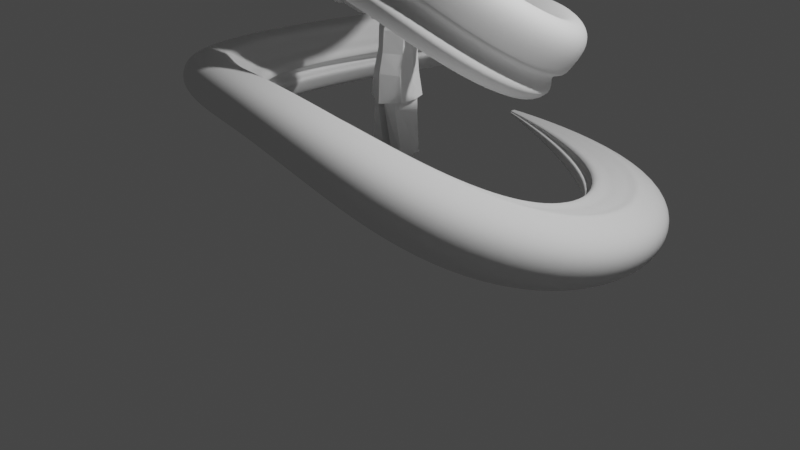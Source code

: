 # Source: personagem2.blend  (saved by Blender 3.3.6; exported with 4.5.12 LTS)
import bpy
from mathutils import Matrix  # noqa: F401  (used for matrix-valued properties, if any)

bpy.ops.wm.read_factory_settings(use_empty=True)
scene = bpy.context.scene
scene.name = 'Scene'

# ---- collections
col_collection = bpy.data.collections.new('Collection'); scene.collection.children.link(col_collection)

# ---- materials (node trees are filled in below, after node groups)
mat_material = bpy.data.materials.new('Material')
mat_material.alpha_threshold = 0.0
mat_material.use_transparent_shadow = False
mat_material.roughness = 0.5
mat_material.line_color = (0.0, 0.0, 0.0, 1.0)

# ---- material node trees
mat_material.use_nodes = True; mat_material.node_tree.nodes.clear()
_N = mat_material.node_tree.nodes; _L = mat_material.node_tree.links
n0 = _N.new('ShaderNodeOutputMaterial'); n0.name = 'Material Output'; n0.location = (300, 300)
n1 = _N.new('ShaderNodeBsdfPrincipled'); n1.name = 'Principled BSDF'; n1.location = (10, 300)
n1.distribution = 'GGX'
n1.subsurface_method = 'RANDOM_WALK_SKIN'
n1.inputs[3].default_value = 1.45
n1.inputs[27].default_value = (0.0, 0.0, 0.0, 1.0)
n1.inputs[28].default_value = 1.0
_L.new(n1.outputs[0], n0.inputs[0])
n0.is_active_output = True

# ---- world
world_world = bpy.data.worlds.new('World'); scene.world = world_world
world_world.use_nodes = True; world_world.node_tree.nodes.clear()
_N = world_world.node_tree.nodes; _L = world_world.node_tree.links
n0 = _N.new('ShaderNodeOutputWorld'); n0.name = 'World Output'; n0.location = (300, 300)
n1 = _N.new('ShaderNodeBackground'); n1.name = 'Background'; n1.location = (10, 300)
n1.inputs[0].default_value = (0.05088, 0.05088, 0.05088, 1.0)
_L.new(n1.outputs[0], n0.inputs[0])
n0.is_active_output = True
world_world.color = (0.05088, 0.05088, 0.05088)
world_world.use_sun_shadow = False
world_world.sun_shadow_jitter_overblur = 0.0

# ---- cameras
cam_camera = bpy.data.cameras.new('Camera')
cam_camera.clip_end = 100.0
cam_camera.ortho_scale = 7.314

# ---- lights
light_light = bpy.data.lights.new('Light', 'POINT')
light_light.transmission_factor = 0.0
light_light.energy = 1000.0
light_light.shadow_soft_size = 0.1
light_light.shadow_maximum_resolution = 0.006
light_light.use_absolute_resolution = True

# ---- meshes
me_cube = bpy.data.meshes.new('Cube')
me_cube.from_pydata([(0.9307, 0.5827, 0.9949), (0.9573, 0.3815, -0.9573), (0.8285, -0.4288, 0.9797), (0.8551, -0.715, -0.9782), (0.9047, 0.3427, -0.02138), (0.8026, -0.5045, -0.04355), (1.106, 0.4733, -2.066), (1.004, -0.7748, -2.213), (0.0, 0.957, -0.9795), (-0.01026, -0.8996, 1.008), (0.0, -1.186, -0.9631), (-0.01026, 1.158, 0.9855), (-0.005131, 0.9182, -0.04102), (-0.005131, -0.9753, -0.02585), (0.0, 1.047, -2.271), (0.0, -1.248, -2.38), (1.018, 0.1293, 0.9838), (1.044, -0.1144, -0.9713), (0.9917, -0.02855, -0.036), (1.193, -0.0984, -2.143), (0.5488, 0.2573, 1.968), (0.4622, 0.4253, 2.037), (0.0, 0.05858, 1.925), (0.0, 0.6111, 2.012), (0.6108, 0.3181, 2.017), (-0.001672, 1.158, 1.853), (0.7412, 0.7448, 1.885), (0.9213, -0.0802, 1.831), (-0.001672, -0.5461, 1.813), (1.1, 0.3575, 1.852), (0.0, 0.673, 2.025), (0.5881, 0.2153, 1.983), (0.4949, 0.4638, 2.051), (0.0, -0.006668, 1.943), (0.6655, 0.3196, 2.03)], [], [(18, 16, 2, 5), (12, 11, 0, 4), (8, 12, 4, 1), (17, 18, 5, 3), (34, 32, 21, 24), (17, 3, 7, 19), (8, 1, 6, 14), (3, 10, 15, 7), (3, 5, 13, 10), (5, 2, 9, 13), (32, 30, 23, 21), (33, 31, 20, 22), (1, 17, 19, 6), (31, 34, 24, 20), (1, 4, 18, 17), (4, 0, 16, 18), (2, 16, 29, 27), (9, 2, 27, 28), (0, 11, 25, 26), (16, 0, 26, 29), (27, 29, 34, 31), (28, 27, 31, 33), (26, 25, 30, 32), (29, 26, 32, 34)])
_uv = me_cube.uv_layers.new(name='UVMap')
_uv.uv.foreach_set('vector', [0.4984, 0.625, 0.625, 0.625, 0.625, 0.75, 0.4984, 0.75, 0.4984, 0.375, 0.625, 0.375, 0.625, 0.5, 0.4984, 0.5, 0.375, 0.375, 0.4984, 0.375, 0.4984, 0.5, 0.375, 0.5, 0.375, 0.625, 0.4984, 0.625, 0.4984, 0.75, 0.375, 0.75, 0.625, 0.625, 0.625, 0.5, 0.625, 0.5, 0.625, 0.625, 0.375, 0.625, 0.375, 0.75, 0.375, 0.75, 0.375, 0.625, 0.375, 0.375, 0.375, 0.5, 0.375, 0.5, 0.375, 0.375, 0.375, 0.75, 0.375, 0.875, 0.375, 0.875, 0.375, 0.75, 0.375, 0.75, 0.4984, 0.75, 0.4984, 0.875, 0.375, 0.875, 0.4984, 0.75, 0.625, 0.75, 0.625, 0.875, 0.4984, 0.875, 0.625, 0.5, 0.625, 0.375, 0.625, 0.375, 0.625, 0.5, 0.625, 0.875, 0.625, 0.75, 0.625, 0.75, 0.625, 0.875, 0.375, 0.5, 0.375, 0.625, 0.375, 0.625, 0.375, 0.5, 0.625, 0.75, 0.625, 0.625, 0.625, 0.625, 0.625, 0.75, 0.375, 0.5, 0.4984, 0.5, 0.4984, 0.625, 0.375, 0.625, 0.4984, 0.5, 0.625, 0.5, 0.625, 0.625, 0.4984, 0.625, 0.625, 0.75, 0.625, 0.625, 0.625, 0.625, 0.625, 0.75, 0.625, 0.875, 0.625, 0.75, 0.625, 0.75, 0.625, 0.875, 0.625, 0.5, 0.625, 0.375, 0.625, 0.375, 0.625, 0.5, 0.625, 0.625, 0.625, 0.5, 0.625, 0.5, 0.625, 0.625, 0.625, 0.75, 0.625, 0.625, 0.625, 0.625, 0.625, 0.75, 0.625, 0.875, 0.625, 0.75, 0.625, 0.75, 0.625, 0.875, 0.625, 0.5, 0.625, 0.375, 0.625, 0.375, 0.625, 0.5, 0.625, 0.625, 0.625, 0.5, 0.625, 0.5, 0.625, 0.625])
me_cube.materials.append(mat_material)
me_cube.use_mirror_vertex_groups = False
me_cube.update()
me_cylinder = bpy.data.meshes.new('Cylinder')
me_cylinder.from_pydata([(0.07787, 1.156, -4.344), (-0.1348, 1.369, 1.138), (1.112, 0.3978, -4.455), (0.965, 0.2113, 1.068), (0.7238, -1.381, -4.49), (-0.00894, -1.719, 0.9768), (-0.5807, -1.3, -4.73), (-0.7746, -2.152, 0.6846), (-0.9927, 0.3654, -4.669), (-1.253, 0.4072, 1.0), (0.07787, 1.156, -4.344), (1.112, 0.3978, -4.455), (0.7238, -1.381, -4.49), (-0.5807, -1.3, -4.73), (-0.9927, 0.3654, -4.669), (0.07787, 1.156, -4.344), (1.112, 0.3978, -4.455), (0.7238, -1.381, -4.49), (-0.5807, -1.3, -4.73), (-0.9927, 0.3654, -4.669), (0.07327, 0.5494, -4.434), (0.6275, 0.1427, -4.494), (0.4196, -0.811, -4.512), (-0.2799, -0.7675, -4.641), (-0.5008, 0.1253, -4.608), (0.228, 1.291, -9.948), (0.842, 0.8403, -10.01), (0.6117, -0.2163, -10.03), (-0.1632, -0.1681, -10.18), (-0.4079, 0.821, -10.14), (-0.5462, -1.222, -4.648), (-0.9289, 0.3207, -4.591), (1.034, 0.3532, -4.392), (0.6677, -1.295, -4.425), (0.07049, 1.052, -4.29), (0.1019, 1.507, -11.3), (1.725, 0.9145, -11.22), (1.495, -0.1015, -11.24), (-0.3594, -0.1142, -11.45), (-0.6042, 0.9223, -11.51), (-0.2273, -2.446, -10.87), (0.4969, -2.406, -10.91), (-0.4742, -2.518, -11.51), (0.5645, -2.557, -11.5), (-0.3977, -0.9155, -11.47), (-0.4359, -1.717, -11.49), (-0.3705, -1.636, -10.5), (-0.2669, -0.9018, -10.34), (0.5735, -0.9461, -10.33), (0.5352, -1.676, -10.62), (0.8763, -1.727, -11.55), (1.186, -0.9142, -11.39), (-0.4982, -0.1572, -10.84), (1.276, -0.2139, -10.56), (1.494, 0.9824, -10.56), (0.1286, 1.631, -10.63), (-0.7314, 0.946, -10.84), (-0.6434, -2.605, -11.09), (0.6662, -2.66, -11.28), (1.097, -1.003, -10.8), (0.9274, -1.773, -11.05), (-0.5671, -0.8914, -10.93), (-0.6363, -1.66, -11.03)], [], [(0, 1, 3, 2), (2, 3, 5, 4), (4, 5, 7, 6), (6, 7, 9, 8), (8, 9, 1, 0), (2, 4, 12, 11), (8, 0, 10, 14), (0, 2, 11, 10), (4, 6, 13, 12), (6, 8, 14, 13), (11, 12, 17, 16), (14, 10, 15, 19), (12, 13, 18, 17), (10, 11, 16, 15), (13, 14, 19, 18), (30, 31, 24, 23), (32, 33, 22, 21), (31, 34, 20, 24), (33, 30, 23, 22), (34, 32, 21, 20), (21, 22, 27, 26), (24, 20, 25, 29), (22, 23, 28, 27), (20, 21, 26, 25), (23, 24, 29, 28), (15, 16, 32, 34), (17, 18, 30, 33), (19, 15, 34, 31), (16, 17, 33, 32), (18, 19, 31, 30), (62, 45, 42, 57), (55, 54, 36, 35), (52, 56, 39, 38), (54, 53, 37, 36), (56, 55, 35, 39), (58, 57, 42, 43), (60, 49, 41, 58), (49, 46, 40, 41), (45, 50, 43, 42), (38, 37, 51, 44), (44, 51, 50, 45), (27, 28, 47, 48), (48, 47, 46, 49), (53, 27, 48, 59), (59, 48, 49, 60), (52, 38, 44, 61), (61, 44, 45, 62), (47, 61, 62, 46), (28, 52, 61, 47), (51, 59, 60, 50), (37, 53, 59, 51), (50, 60, 58, 43), (41, 40, 57, 58), (29, 25, 55, 56), (26, 27, 53, 54), (28, 29, 56, 52), (25, 26, 54, 55), (46, 62, 57, 40), (3, 1, 5)])
_k = {(37, 38): 0.29457, (27, 53): 0.29457, (42, 43): 0.29457, (41, 58): 0.29457, (37, 53): 0.29457, (43, 58): 0.29457}
me_cylinder.attributes.new('crease_edge', 'FLOAT', 'EDGE').data.foreach_set('value', [_k.get((min(e.vertices), max(e.vertices)), 0.0) for e in me_cylinder.edges])
_uv = me_cylinder.uv_layers.new(name='UVMap')
_uv.uv.foreach_set('vector', [1.0, 0.0, 1.0, 1.0, 0.8, 1.0, 0.8, 0.0, 0.8, 0.0, 0.8, 1.0, 0.6, 1.0, 0.6, 0.0, 0.6, 0.0, 0.6, 1.0, 0.4, 1.0, 0.4, 0.0, 0.4, 0.0, 0.4, 1.0, 0.2, 1.0, 0.2, 0.0, 0.2, 0.0, 0.2, 1.0, 2.98e-08, 1.0, 2.98e-08, 0.0, 0.8, 0.0, 0.6, 0.0, 0.6, 0.0, 0.8, 0.0, 0.2, 0.0, 2.98e-08, 0.0, 2.98e-08, 0.0, 0.2, 0.0, 1.0, 0.0, 0.8, 0.0, 0.8, 0.0, 1.0, 0.0, 0.6, 0.0, 0.4, 0.0, 0.4, 0.0, 0.6, 0.0, 0.4, 0.0, 0.2, 0.0, 0.2, 0.0, 0.4, 0.0, 0.8, 0.0, 0.6, 0.0, 0.6, 0.0, 0.8, 0.0, 0.2, 0.0, 2.98e-08, 0.0, 2.98e-08, 0.0, 0.2, 0.0, 0.6, 0.0, 0.4, 0.0, 0.4, 0.0, 0.6, 0.0, 1.0, 0.0, 0.8, 0.0, 0.8, 0.0, 1.0, 0.0, 0.4, 0.0, 0.2, 0.0, 0.2, 0.0, 0.4, 0.0, 0.4, 0.0, 0.2, 0.0, 0.2, 0.0, 0.4, 0.0, 0.8, 0.0, 0.6, 0.0, 0.6, 0.0, 0.8, 0.0, 0.2, 0.0, 2.98e-08, 0.0, 2.98e-08, 0.0, 0.2, 0.0, 0.6, 0.0, 0.4, 0.0, 0.4, 0.0, 0.6, 0.0, 1.0, 0.0, 0.8, 0.0, 0.8, 0.0, 1.0, 0.0, 0.8, 0.0, 0.6, 0.0, 0.6, 0.0, 0.8, 0.0, 0.2, 0.0, 2.98e-08, 0.0, 2.98e-08, 0.0, 0.2, 0.0, 0.6, 0.0, 0.4, 0.0, 0.4, 0.0, 0.6, 0.0, 1.0, 0.0, 0.8, 0.0, 0.8, 0.0, 1.0, 0.0, 0.4, 0.0, 0.2, 0.0, 0.2, 0.0, 0.4, 0.0, 1.0, 0.0, 0.8, 0.0, 0.8, 0.0, 1.0, 0.0, 0.6, 0.0, 0.4, 0.0, 0.4, 0.0, 0.6, 0.0, 0.2, 0.0, 2.98e-08, 0.0, 2.98e-08, 0.0, 0.2, 0.0, 0.8, 0.0, 0.6, 0.0, 0.6, 0.0, 0.8, 0.0, 0.4, 0.0, 0.2, 0.0, 0.2, 0.0, 0.4, 0.0, 0.4, 0.0, 0.4, 0.0, 0.4, 0.0, 0.4, 0.0, 1.0, 0.0, 0.8, 0.0, 0.8, 0.0, 1.0, 0.0, 0.4, 0.0, 0.2, 0.0, 0.2, 0.0, 0.4, 0.0, 0.8, 0.0, 0.6, 0.0, 0.6, 0.0, 0.8, 0.0, 0.2, 0.0, 2.98e-08, 0.0, 2.98e-08, 0.0, 0.2, 0.0, 0.6, 0.0, 0.4, 0.0, 0.4, 0.0, 0.6, 0.0, 0.6, 0.0, 0.6, 0.0, 0.6, 0.0, 0.6, 0.0, 0.6, 0.0, 0.4, 0.0, 0.4, 0.0, 0.6, 0.0, 0.0, 0.0, 0.0, 0.0, 0.0, 0.0, 0.0, 0.0, 0.0, 0.0, 0.0, 0.0, 0.0, 0.0, 0.0, 0.0, 0.0, 0.0, 0.0, 0.0, 0.0, 0.0, 0.0, 0.0, 0.6, 0.0, 0.4, 0.0, 0.4, 0.0, 0.6, 0.0, 0.6, 0.0, 0.4, 0.0, 0.4, 0.0, 0.6, 0.0, 0.6, 0.0, 0.6, 0.0, 0.6, 0.0, 0.6, 0.0, 0.6, 0.0, 0.6, 0.0, 0.6, 0.0, 0.6, 0.0, 0.4, 0.0, 0.4, 0.0, 0.4, 0.0, 0.4, 0.0, 0.4, 0.0, 0.4, 0.0, 0.4, 0.0, 0.4, 0.0, 0.4, 0.0, 0.4, 0.0, 0.4, 0.0, 0.4, 0.0, 0.4, 0.0, 0.4, 0.0, 0.4, 0.0, 0.4, 0.0, 0.6, 0.0, 0.6, 0.0, 0.6, 0.0, 0.6, 0.0, 0.6, 0.0, 0.6, 0.0, 0.6, 0.0, 0.6, 0.0, 0.6, 0.0, 0.6, 0.0, 0.6, 0.0, 0.6, 0.0, 0.6, 0.0, 0.4, 0.0, 0.4, 0.0, 0.6, 0.0, 0.2, 0.0, 2.98e-08, 0.0, 2.98e-08, 0.0, 0.2, 0.0, 0.8, 0.0, 0.6, 0.0, 0.6, 0.0, 0.8, 0.0, 0.4, 0.0, 0.2, 0.0, 0.2, 0.0, 0.4, 0.0, 1.0, 0.0, 0.8, 0.0, 0.8, 0.0, 1.0, 0.0, 0.4, 0.0, 0.4, 0.0, 0.4, 0.0, 0.4, 0.0, 0.8, 1.0, 1.0, 1.0, 0.6, 1.0])
me_cylinder.update()
me_cylinder_001 = bpy.data.meshes.new('Cylinder.001')
me_cylinder_001.from_pydata([(-0.01764, 1.0, -0.3836), (0.0, 1.0, 1.0), (0.8866, 0.309, -0.3533), (0.9511, 0.309, 1.0), (0.5701, -0.809, -0.3836), (0.5878, -0.809, 1.0), (-0.4905, -0.809, -0.4415), (-0.5878, -0.809, 1.0), (-0.8537, 0.309, -0.4415), (-1.154, 0.309, 0.9537), (-0.01764, 1.0, -0.3836), (0.8866, 0.309, -0.3533), (0.5701, -0.809, -0.3836), (-0.4905, -0.809, -0.4415), (-0.8537, 0.309, -0.4415), (0.03791, 0.7101, -0.413), (0.68, 0.2194, -0.3916), (0.4553, -0.5745, -0.413), (-0.2978, -0.5745, -0.4542), (-0.5558, 0.2194, -0.4542), (0.7895, 0.1981, -4.965), (0.8586, -0.1238, -5.071), (0.7465, -0.2603, -5.067), (0.5706, -0.1973, -5.083), (0.6344, 0.2133, -5.016), (0.7476, -0.6036, -2.509), (0.9837, 0.2306, -2.486), (0.3091, 0.7461, -2.509), (-0.3147, 0.2306, -2.552), (-0.0437, -0.6036, -2.552), (-0.6721, -0.25, -0.4415), (-0.8709, -0.25, 0.9768), (-0.6721, -0.25, -0.4415), (-0.4268, -0.1775, -0.4542), (0.528, 0.04738, -5.056), (-0.1792, -0.1865, -2.552), (0.4864, 0.6701, -0.3816), (0.5278, 0.6701, 0.9867), (0.4864, 0.6701, -0.3816), (0.4093, 0.4816, -0.4155), (0.8709, 0.05502, -5.032), (0.6969, 0.505, -2.51)], [], [(36, 37, 3, 2), (2, 3, 5, 4), (4, 5, 7, 6), (30, 31, 9, 8), (8, 9, 1, 0), (2, 4, 12, 11), (8, 0, 10, 14), (36, 2, 11, 38), (4, 6, 13, 12), (30, 8, 14, 32), (38, 11, 16, 39), (32, 14, 19, 33), (11, 12, 17, 16), (14, 10, 15, 19), (12, 13, 18, 17), (26, 25, 22, 21), (28, 27, 20, 24), (25, 29, 23, 22), (41, 26, 21, 40), (35, 28, 24, 34), (33, 19, 28, 35), (39, 16, 26, 41), (17, 18, 29, 25), (19, 15, 27, 28), (16, 17, 25, 26), (21, 22, 23, 34, 24, 20, 40), (18, 33, 35, 29), (29, 35, 34, 23), (13, 32, 33, 18), (6, 30, 32, 13), (6, 7, 31, 30), (15, 39, 41, 27), (27, 41, 40, 20), (10, 38, 39, 15), (0, 36, 38, 10), (0, 1, 37, 36)])
_uv = me_cylinder_001.uv_layers.new(name='UVMap')
_uv.uv.foreach_set('vector', [0.8988, 0.0, 0.8988, 1.0, 0.8, 1.0, 0.8, 0.0, 0.8, 0.0, 0.8, 1.0, 0.6, 1.0, 0.6, 0.0, 0.6, 0.0, 0.6, 1.0, 0.4, 1.0, 0.4, 0.0, 0.3, 0.0, 0.3, 1.0, 0.2, 1.0, 0.2, 0.0, 0.2, 0.0, 0.2, 1.0, 2.98e-08, 1.0, 2.98e-08, 0.0, 0.8, 0.0, 0.6, 0.0, 0.6, 0.0, 0.8, 0.0, 0.2, 0.0, 2.98e-08, 0.0, 2.98e-08, 0.0, 0.2, 0.0, 0.8988, 0.0, 0.8, 0.0, 0.8, 0.0, 0.8988, 0.0, 0.6, 0.0, 0.4, 0.0, 0.4, 0.0, 0.6, 0.0, 0.3, 0.0, 0.2, 0.0, 0.2, 0.0, 0.3, 0.0, 0.8988, 0.0, 0.8, 0.0, 0.8, 0.0, 0.8988, 0.0, 0.3, 0.0, 0.2, 0.0, 0.2, 0.0, 0.3, 0.0, 0.8, 0.0, 0.6, 0.0, 0.6, 0.0, 0.8, 0.0, 0.2, 0.0, 2.98e-08, 0.0, 2.98e-08, 0.0, 0.2, 0.0, 0.6, 0.0, 0.4, 0.0, 0.4, 0.0, 0.6, 0.0, 0.8, 0.0, 0.6, 0.0, 0.6, 0.0, 0.8, 0.0, 0.2, 0.0, 2.98e-08, 0.0, 2.98e-08, 0.0, 0.2, 0.0, 0.6, 0.0, 0.4, 0.0, 0.4, 0.0, 0.6, 0.0, 0.8988, 0.0, 0.8, 0.0, 0.8, 0.0, 0.8988, 0.0, 0.3, 0.0, 0.2, 0.0, 0.2, 0.0, 0.3, 0.0, 0.3, 0.0, 0.2, 0.0, 0.2, 0.0, 0.3, 0.0, 0.8988, 0.0, 0.8, 0.0, 0.8, 0.0, 0.8988, 0.0, 0.6, 0.0, 0.4, 0.0, 0.4, 0.0, 0.6, 0.0, 0.2, 0.0, 2.98e-08, 0.0, 2.98e-08, 0.0, 0.2, 0.0, 0.8, 0.0, 0.6, 0.0, 0.6, 0.0, 0.8, 0.0, 0.8, 0.0, 0.6, 0.0, 0.4, 0.0, 0.3, 0.0, 0.2, 0.0, 2.98e-08, 0.0, 0.4049, 0.0, 0.4, 0.0, 0.3, 0.0, 0.3, 0.0, 0.4, 0.0, 0.4, 0.0, 0.3, 0.0, 0.3, 0.0, 0.4, 0.0, 0.4, 0.0, 0.3, 0.0, 0.3, 0.0, 0.4, 0.0, 0.4, 0.0, 0.3, 0.0, 0.3, 0.0, 0.4, 0.0, 0.4, 0.0, 0.4, 1.0, 0.3, 1.0, 0.3, 0.0, 1.0, 0.0, 0.8988, 0.0, 0.8988, 0.0, 1.0, 0.0, 1.0, 0.0, 0.8988, 0.0, 0.8988, 0.0, 1.0, 0.0, 1.0, 0.0, 0.8988, 0.0, 0.8988, 0.0, 1.0, 0.0, 1.0, 0.0, 0.8988, 0.0, 0.8988, 0.0, 1.0, 0.0, 1.0, 0.0, 1.0, 1.0, 0.8988, 1.0, 0.8988, 0.0])
me_cylinder_001.update()
me_cylinder_002 = bpy.data.meshes.new('Cylinder.002')
me_cylinder_002.from_pydata([(0.6361, 0.2534, -5.113), (0.9086, 0.08817, -5.102), (0.7723, -0.2748, -5.151), (0.5419, -0.2141, -5.162), (0.4724, 0.07702, -5.122), (0.8164, 0.2387, -6.222), (1.06, 0.073, -6.215), (0.9303, -0.3265, -6.274), (0.7194, -0.261, -6.284), (0.6505, 0.07853, -6.234), (0.9559, 0.1436, -7.109), (1.105, 0.04868, -7.103), (1.042, -0.1328, -7.106), (0.9032, -0.09751, -7.114), (0.8535, 0.04692, -7.113), (0.5036, 0.05473, -5.553), (0.5739, -0.3549, -5.671), (0.8132, -0.4454, -5.668), (0.9679, 0.05356, -5.512), (0.7049, 0.2696, -5.51), (0.7251, -0.5291, -6.185), (0.8372, -0.5551, -6.178), (0.7862, -0.6174, -5.912), (0.662, -0.5856, -5.919), (0.812, -0.3095, -6.593), (0.9027, -0.3355, -6.588), (0.8071, -0.4296, -6.59), (0.8624, -0.442, -6.587), (0.8872, -0.1187, -5.118), (1.03, -0.1282, -6.231), (1.095, -0.04657, -7.104), (0.9223, -0.2075, -5.562), (0.8065, 0.2102, -5.107), (0.9635, 0.186, -6.217), (1.046, 0.1107, -7.105), (0.8684, 0.207, -5.504)], [], [(16, 15, 9, 8), (31, 17, 7, 29), (15, 19, 5, 9), (16, 8, 20, 23), (35, 18, 6, 33), (8, 9, 14, 13), (29, 7, 12, 30), (9, 5, 10, 14), (7, 8, 13, 12), (33, 6, 11, 34), (32, 1, 18, 35), (2, 3, 16, 17), (4, 0, 19, 15), (28, 2, 17, 31), (3, 4, 15, 16), (22, 23, 20, 21), (17, 16, 23, 22), (21, 20, 26, 27), (7, 17, 22, 21), (24, 25, 27, 26), (7, 21, 27, 25), (8, 7, 25, 24), (20, 8, 24, 26), (11, 30, 12, 13, 14, 10, 34), (1, 28, 31, 18), (6, 29, 30, 11), (18, 31, 29, 6), (0, 32, 35, 19), (5, 33, 34, 10), (19, 35, 33, 5)])
_uv = me_cylinder_002.uv_layers.new(name='UVMap')
_uv.uv.foreach_set('vector', [0.4, 0.0, 0.2, 0.0, 0.2, 0.0, 0.4, 0.0, 0.7, 0.0, 0.6, 0.0, 0.6, 0.0, 0.7, 0.0, 0.2, 0.0, 2.98e-08, 0.0, 2.98e-08, 0.0, 0.2, 0.0, 0.4, 0.0, 0.4, 0.0, 0.4, 0.0, 0.4, 0.0, 0.9, 0.0, 0.8, 0.0, 0.8, 0.0, 0.9, 0.0, 0.4, 0.0, 0.2, 0.0, 0.2, 0.0, 0.4, 0.0, 0.7, 0.0, 0.6, 0.0, 0.6, 0.0, 0.7, 0.0, 0.2, 0.0, 2.98e-08, 0.0, 2.98e-08, 0.0, 0.2, 0.0, 0.6, 0.0, 0.4, 0.0, 0.4, 0.0, 0.6, 0.0, 0.9, 0.0, 0.8, 0.0, 0.8, 0.0, 0.9, 0.0, 0.9, 0.0, 0.8, 0.0, 0.8, 0.0, 0.9, 0.0, 0.6, 0.0, 0.4, 0.0, 0.4, 0.0, 0.6, 0.0, 0.2, 0.0, 2.98e-08, 0.0, 2.98e-08, 0.0, 0.2, 0.0, 0.7, 0.0, 0.6, 0.0, 0.6, 0.0, 0.7, 0.0, 0.4, 0.0, 0.2, 0.0, 0.2, 0.0, 0.4, 0.0, 0.6, 0.0, 0.4, 0.0, 0.4, 0.0, 0.6, 0.0, 0.6, 0.0, 0.4, 0.0, 0.4, 0.0, 0.6, 0.0, 0.6, 0.0, 0.4, 0.0, 0.4, 0.0, 0.6, 0.0, 0.6, 0.0, 0.6, 0.0, 0.6, 0.0, 0.6, 0.0, 0.4, 0.0, 0.6, 0.0, 0.6, 0.0, 0.4, 0.0, 0.6, 0.0, 0.6, 0.0, 0.6, 0.0, 0.6, 0.0, 0.4, 0.0, 0.6, 0.0, 0.6, 0.0, 0.4, 0.0, 0.4, 0.0, 0.4, 0.0, 0.4, 0.0, 0.4, 0.0, 0.8, 0.0, 0.7, 0.0, 0.6, 0.0, 0.4, 0.0, 0.2, 0.0, 2.98e-08, 0.0, 0.4, 0.0, 0.8, 0.0, 0.7, 0.0, 0.7, 0.0, 0.8, 0.0, 0.8, 0.0, 0.7, 0.0, 0.7, 0.0, 0.8, 0.0, 0.8, 0.0, 0.7, 0.0, 0.7, 0.0, 0.8, 0.0, 1.0, 0.0, 0.9, 0.0, 0.9, 0.0, 1.0, 0.0, 1.0, 0.0, 0.9, 0.0, 0.9, 0.0, 1.0, 0.0, 1.0, 0.0, 0.9, 0.0, 0.9, 0.0, 1.0, 0.0])
me_cylinder_002.update()
me_cube_001 = bpy.data.meshes.new('Cube.001')
me_cube_001.from_pydata([(0.2136, -0.07655, -0.9318), (0.2961, -0.5653, 1.425), (0.4152, -0.8244, -0.8939), (0.8415, -0.8178, 0.7942), (0.7138, 0.5956, -0.55), (0.8923, 0.8507, 1.059), (0.2316, -1.135, -0.1912), (0.3534, -0.9965, 0.7705), (0.8008, 0.8275, 0.0421), (0.6833, -0.9532, -0.1418), (0.2677, 0.6559, -0.6192), (0.2842, 0.0213, 1.523), (0.6494, -0.5136, 1.337), (0.6722, 0.64, 1.435), (0.3139, 0.6797, 1.522), (0.3177, 1.043, 0.03952), (0.6243, -0.09163, -0.7561), (0.9043, -0.01537, 0.9774), (0.7781, -0.1924, -0.06529), (0.1944, -0.8968, -0.9717), (0.3985, 1.049, 1.068), (0.658, 0.01867, 1.403), (0.0, 0.6532, -0.6731), (0.0, 1.117, 1.048), (0.0, -0.9197, -0.9802), (0.0, -1.056, 0.7674), (0.0, -1.182, -0.2029), (0.0, 1.1, 0.0213), (0.0, 0.6861, 1.529), (0.0, -0.5866, 1.43), (0.0, 0.02398, 1.552), (0.0, -0.08572, -0.9682), (0.776, 0.7503, -0.1745), (0.5595, -0.9798, -0.4254), (0.3008, 0.9332, -0.2022), (0.2172, -1.148, -0.4672), (0.7423, -0.2127, -0.3339), (0.0, 0.9678, -0.2487), (0.0, -1.192, -0.4902), (0.3503, 1.082, 0.3513), (0.8411, 0.8579, 0.3471), (0.748, -0.7795, 0.2078), (0.277, -0.9457, 0.1693), (0.8309, -0.1084, 0.2465), (0.0, -1.018, 0.163), (0.0, 1.156, 0.348)], [], [(22, 10, 0, 31), (39, 20, 5, 40), (43, 17, 3, 41), (0, 16, 2, 19), (17, 5, 13, 21), (36, 18, 9, 33), (34, 15, 8, 32), (31, 0, 19, 24), (33, 9, 6, 35), (45, 23, 20, 39), (7, 3, 12, 1), (21, 11, 1, 12), (13, 14, 11, 21), (41, 3, 7, 42), (32, 8, 18, 36), (3, 17, 21, 12), (10, 4, 16, 0), (40, 5, 17, 43), (25, 7, 1, 29), (14, 28, 30, 11), (20, 23, 28, 14), (11, 30, 29, 1), (37, 27, 15, 34), (35, 6, 26, 38), (42, 7, 25, 44), (5, 20, 14, 13), (19, 35, 38, 24), (22, 37, 34, 10), (4, 32, 36, 16), (2, 33, 35, 19), (10, 34, 32, 4), (16, 36, 33, 2), (6, 42, 44, 26), (8, 40, 43, 18), (9, 41, 42, 6), (27, 45, 39, 15), (18, 43, 41, 9), (15, 39, 40, 8)])
_uv = me_cube_001.uv_layers.new(name='UVMap')
_uv.uv.foreach_set('vector', [0.25, 0.5, 0.3125, 0.5, 0.3125, 0.625, 0.25, 0.625, 0.5113, 0.4375, 0.625, 0.4375, 0.625, 0.5, 0.5113, 0.5, 0.5113, 0.625, 0.625, 0.625, 0.625, 0.75, 0.5113, 0.75, 0.3125, 0.625, 0.375, 0.625, 0.375, 0.75, 0.3125, 0.75, 0.625, 0.625, 0.625, 0.5, 0.625, 0.5, 0.625, 0.625, 0.4362, 0.625, 0.458, 0.625, 0.458, 0.75, 0.4362, 0.75, 0.4362, 0.4375, 0.458, 0.4375, 0.458, 0.5, 0.4362, 0.5, 0.25, 0.625, 0.3125, 0.625, 0.3125, 0.75, 0.25, 0.75, 0.4362, 0.75, 0.458, 0.75, 0.458, 0.8125, 0.4362, 0.8125, 0.5113, 0.375, 0.625, 0.375, 0.625, 0.4375, 0.5113, 0.4375, 0.625, 0.8125, 0.625, 0.75, 0.625, 0.75, 0.625, 0.8125, 0.625, 0.625, 0.6875, 0.625, 0.6875, 0.75, 0.625, 0.75, 0.625, 0.5, 0.6875, 0.5, 0.6875, 0.625, 0.625, 0.625, 0.5113, 0.75, 0.625, 0.75, 0.625, 0.8125, 0.5113, 0.8125, 0.4362, 0.5, 0.458, 0.5, 0.458, 0.625, 0.4362, 0.625, 0.625, 0.75, 0.625, 0.625, 0.625, 0.625, 0.625, 0.75, 0.3125, 0.5, 0.375, 0.5, 0.375, 0.625, 0.3125, 0.625, 0.5113, 0.5, 0.625, 0.5, 0.625, 0.625, 0.5113, 0.625, 0.625, 0.875, 0.625, 0.8125, 0.625, 0.8125, 0.625, 0.875, 0.6875, 0.5, 0.75, 0.5, 0.75, 0.625, 0.6875, 0.625, 0.625, 0.4375, 0.625, 0.375, 0.625, 0.375, 0.625, 0.4375, 0.6875, 0.625, 0.75, 0.625, 0.75, 0.75, 0.6875, 0.75, 0.4362, 0.375, 0.458, 0.375, 0.458, 0.4375, 0.4362, 0.4375, 0.4362, 0.8125, 0.458, 0.8125, 0.458, 0.875, 0.4362, 0.875, 0.5113, 0.8125, 0.625, 0.8125, 0.625, 0.875, 0.5113, 0.875, 0.625, 0.5, 0.625, 0.4375, 0.625, 0.4375, 0.625, 0.5, 0.375, 0.8125, 0.4362, 0.8125, 0.4362, 0.875, 0.375, 0.875, 0.375, 0.375, 0.4362, 0.375, 0.4362, 0.4375, 0.375, 0.4375, 0.375, 0.5, 0.4362, 0.5, 0.4362, 0.625, 0.375, 0.625, 0.375, 0.75, 0.4362, 0.75, 0.4362, 0.8125, 0.375, 0.8125, 0.375, 0.4375, 0.4362, 0.4375, 0.4362, 0.5, 0.375, 0.5, 0.375, 0.625, 0.4362, 0.625, 0.4362, 0.75, 0.375, 0.75, 0.458, 0.8125, 0.5113, 0.8125, 0.5113, 0.875, 0.458, 0.875, 0.458, 0.5, 0.5113, 0.5, 0.5113, 0.625, 0.458, 0.625, 0.458, 0.75, 0.5113, 0.75, 0.5113, 0.8125, 0.458, 0.8125, 0.458, 0.375, 0.5113, 0.375, 0.5113, 0.4375, 0.458, 0.4375, 0.458, 0.625, 0.5113, 0.625, 0.5113, 0.75, 0.458, 0.75, 0.458, 0.4375, 0.5113, 0.4375, 0.5113, 0.5, 0.458, 0.5])
me_cube_001.update()
me_cylinder_003 = bpy.data.meshes.new('Cylinder.003')
me_cylinder_003.from_pydata([(-0.01195, 1.459, -1.241), (0.01195, 0.4368, 2.148), (0.9658, 0.3331, -1.255), (1.018, -0.99, 1.875), (0.5923, -2.595, -2.388), (0.607, -2.914, 1.401), (-0.6162, -2.595, -2.388), (-0.6528, -2.914, 1.431), (-0.9897, 0.3331, -1.255), (-1.064, -0.99, 1.904)], [], [(0, 1, 3, 2), (2, 3, 5, 4), (4, 5, 7, 6), (6, 7, 9, 8), (8, 9, 1, 0)])
_uv = me_cylinder_003.uv_layers.new(name='UVMap')
_uv.uv.foreach_set('vector', [1.0, 0.0, 1.0, 1.0, 0.8, 1.0, 0.8, 0.0, 0.8, 0.0, 0.8, 1.0, 0.6, 1.0, 0.6, 0.0, 0.6, 0.0, 0.6, 1.0, 0.4, 1.0, 0.4, 0.0, 0.4, 0.0, 0.4, 1.0, 0.2, 1.0, 0.2, 0.0, 0.2, 0.0, 0.2, 1.0, 2.98e-08, 1.0, 2.98e-08, 0.0])
me_cylinder_003.update()
me_cube_002 = bpy.data.meshes.new('Cube.002')
me_cube_002.from_pydata([(0.2982, -0.5258, 1.397), (0.7015, 0.5953, -0.5097), (0.8738, 0.8416, 1.044), (0.7855, 0.8192, 0.06212), (0.2707, 0.6535, -0.5764), (0.2867, 0.04065, 1.492), (0.6393, -0.4759, 1.313), (0.6613, 0.6381, 1.407), (0.3153, 0.6765, 1.491), (0.319, 1.028, 0.05963), (0.397, 1.033, 1.053), (0.6476, 0.03811, 1.376), (0.0, 0.6508, -0.6285), (0.0, 1.099, 1.034), (0.0, 1.082, 0.04204), (0.0, 0.6827, 1.498), (0.0, -0.5464, 1.402), (0.0, 0.04324, 1.52), (0.7616, 0.7446, -0.147), (0.3027, 0.9212, -0.1738), (0.0, 0.9547, -0.2187), (0.3504, 1.065, 0.3607), (0.8244, 0.8486, 0.3567), (0.0, 1.136, 0.3575), (-0.2982, -0.5258, 1.397), (-0.7015, 0.5953, -0.5097), (-0.8738, 0.8416, 1.044), (-0.7855, 0.8192, 0.06212), (-0.2707, 0.6535, -0.5764), (-0.2867, 0.04065, 1.492), (-0.6393, -0.4759, 1.313), (-0.6613, 0.6381, 1.407), (-0.3153, 0.6765, 1.491), (-0.319, 1.028, 0.05963), (-0.397, 1.033, 1.053), (-0.6476, 0.03811, 1.376), (-0.7616, 0.7446, -0.147), (-0.3027, 0.9212, -0.1738), (-0.3504, 1.065, 0.3607), (-0.8244, 0.8486, 0.3567)], [], [(21, 10, 2, 22), (19, 9, 3, 18), (23, 13, 10, 21), (11, 5, 0, 6), (7, 8, 5, 11), (8, 15, 17, 5), (10, 13, 15, 8), (5, 17, 16, 0), (20, 14, 9, 19), (2, 10, 8, 7), (12, 20, 19, 4), (4, 19, 18, 1), (14, 23, 21, 9), (9, 21, 22, 3), (38, 39, 26, 34), (37, 36, 27, 33), (23, 38, 34, 13), (35, 30, 24, 29), (31, 35, 29, 32), (32, 29, 17, 15), (34, 32, 15, 13), (29, 24, 16, 17), (20, 37, 33, 14), (26, 31, 32, 34), (12, 28, 37, 20), (28, 25, 36, 37), (14, 33, 38, 23), (33, 27, 39, 38)])
_uv = me_cube_002.uv_layers.new(name='UVMap')
_uv.uv.foreach_set('vector', [0.5113, 0.4375, 0.625, 0.4375, 0.625, 0.5, 0.5113, 0.5, 0.4362, 0.4375, 0.458, 0.4375, 0.458, 0.5, 0.4362, 0.5, 0.5113, 0.375, 0.625, 0.375, 0.625, 0.4375, 0.5113, 0.4375, 0.625, 0.625, 0.6875, 0.625, 0.6875, 0.75, 0.625, 0.75, 0.625, 0.5, 0.6875, 0.5, 0.6875, 0.625, 0.625, 0.625, 0.6875, 0.5, 0.75, 0.5, 0.75, 0.625, 0.6875, 0.625, 0.625, 0.4375, 0.625, 0.375, 0.625, 0.375, 0.625, 0.4375, 0.6875, 0.625, 0.75, 0.625, 0.75, 0.75, 0.6875, 0.75, 0.4362, 0.375, 0.458, 0.375, 0.458, 0.4375, 0.4362, 0.4375, 0.625, 0.5, 0.625, 0.4375, 0.625, 0.4375, 0.625, 0.5, 0.375, 0.375, 0.4362, 0.375, 0.4362, 0.4375, 0.375, 0.4375, 0.375, 0.4375, 0.4362, 0.4375, 0.4362, 0.5, 0.375, 0.5, 0.458, 0.375, 0.5113, 0.375, 0.5113, 0.4375, 0.458, 0.4375, 0.458, 0.4375, 0.5113, 0.4375, 0.5113, 0.5, 0.458, 0.5, 0.5113, 0.4375, 0.5113, 0.5, 0.625, 0.5, 0.625, 0.4375, 0.4362, 0.4375, 0.4362, 0.5, 0.458, 0.5, 0.458, 0.4375, 0.5113, 0.375, 0.5113, 0.4375, 0.625, 0.4375, 0.625, 0.375, 0.625, 0.625, 0.625, 0.75, 0.6875, 0.75, 0.6875, 0.625, 0.625, 0.5, 0.625, 0.625, 0.6875, 0.625, 0.6875, 0.5, 0.6875, 0.5, 0.6875, 0.625, 0.75, 0.625, 0.75, 0.5, 0.625, 0.4375, 0.625, 0.4375, 0.625, 0.375, 0.625, 0.375, 0.6875, 0.625, 0.6875, 0.75, 0.75, 0.75, 0.75, 0.625, 0.4362, 0.375, 0.4362, 0.4375, 0.458, 0.4375, 0.458, 0.375, 0.625, 0.5, 0.625, 0.5, 0.625, 0.4375, 0.625, 0.4375, 0.375, 0.375, 0.375, 0.4375, 0.4362, 0.4375, 0.4362, 0.375, 0.375, 0.4375, 0.375, 0.5, 0.4362, 0.5, 0.4362, 0.4375, 0.458, 0.375, 0.458, 0.4375, 0.5113, 0.4375, 0.5113, 0.375, 0.458, 0.4375, 0.458, 0.5, 0.5113, 0.5, 0.5113, 0.4375])
me_cube_002.update()
me_sphere = bpy.data.meshes.new('Sphere')
me_sphere.from_pydata([(0.0004425, 0.5559, 0.8305), (0.0002484, 0.8317, 0.5544), (1.813e-05, 0.9808, 0.1929), (-0.0001748, 0.9999, -0.00344), (-0.0004752, 0.9804, -0.201), (0.142, 0.6543, -1.087), (0.03884, 0.1918, 0.9796), (0.0753, 0.3757, 0.9228), (0.1089, 0.5452, 0.8304), (0.1384, 0.6938, 0.706), (0.1625, 0.8157, 0.5543), (0.1805, 0.9063, 0.3811), (0.1914, 0.9621, 0.1928), (0.195, 0.9808, -0.003718), (0.1909, 0.9617, -0.2017), (0.2075, 0.8766, -0.4815), (0.2932, 0.6827, -0.9774), (0.2817, 0.5475, -1.149), (0.2103, 0.4344, -1.165), (0.138, 0.3013, -1.15), (0.04504, 0.1702, -1.053), (0.0755, 0.1808, 0.9796), (0.1472, 0.354, 0.9227), (0.2132, 0.5137, 0.8303), (0.2711, 0.6537, 0.7059), (0.3187, 0.7685, 0.5542), (0.3539, 0.8539, 0.3809), (0.3755, 0.9064, 0.1925), (0.3826, 0.9241, -0.004276), (0.3746, 0.9062, -0.2031), (0.3547, 0.8344, -0.4577), (0.3725, 0.6752, -0.8894), (0.3684, 0.5454, -1.07), (0.3105, 0.4114, -1.149), (0.2123, 0.2832, -1.142), (0.08238, 0.1594, -1.053), (0.1093, 0.1628, 0.9795), (0.2135, 0.3187, 0.9226), (0.3095, 0.4625, 0.8301), (0.3936, 0.5884, 0.7057), (0.4626, 0.6918, 0.5539), (0.5138, 0.7686, 0.3806), (0.5452, 0.8159, 0.1921), (0.5555, 0.8319, -0.004998), (0.5434, 0.8147, -0.2092), (0.509, 0.695, -0.64), (0.4673, 0.5713, -0.9974), (0.4312, 0.4991, -1.048), (0.3827, 0.38, -1.107), (0.2682, 0.2596, -1.112), (0.1146, 0.1437, -1.046), (0.1389, 0.1386, 0.9794), (0.2716, 0.2712, 0.9224), (0.3939, 0.3935, 0.8299), (0.501, 0.5007, 0.7054), (0.5889, 0.5886, 0.5536), (0.6541, 0.654, 0.3803), (0.6941, 0.6942, 0.1917), (0.7071, 0.7079, -0.00565), (0.6915, 0.6928, -0.2124), (0.6509, 0.5074, -0.8606), (0.5852, 0.4372, -1.038), (0.5066, 0.4166, -1.03), (0.4306, 0.3432, -1.037), (0.308, 0.2298, -1.066), (0.141, 0.1228, -1.037), (0.1633, 0.1091, 0.9793), (0.3194, 0.2134, 0.9222), (0.4632, 0.3095, 0.8296), (0.5893, 0.3938, 0.705), (0.6928, 0.4629, 0.5532), (0.7696, 0.5143, 0.3798), (0.8167, 0.546, 0.1912), (0.8321, 0.5568, -0.006068), (0.8144, 0.5465, -0.207), (0.7723, 0.458, -0.5541), (0.7083, 0.3288, -0.9081), (0.5929, 0.3166, -0.9507), (0.468, 0.289, -0.9592), (0.3359, 0.1913, -1.013), (0.162, 0.09572, -1.03), (0.000967, 0.0006162, 0.9987), (0.1814, 0.0754, 0.9792), (0.355, 0.1474, 0.922), (0.515, 0.2137, 0.8292), (0.6553, 0.2719, 0.7044), (0.7705, 0.3197, 0.5523), (0.856, 0.3553, 0.3788), (0.9086, 0.3772, 0.1903), (0.9258, 0.3846, -0.006566), (0.9067, 0.3775, -0.2058), (0.8504, 0.3561, -0.4056), (0.7716, 0.284, -0.6667), (0.6528, 0.2385, -0.8256), (0.5059, 0.2119, -0.8933), (0.3568, 0.14, -0.9692), (0.1779, 0.06253, -1.028), (0.1926, 0.03887, 0.9791), (0.377, 0.07572, 0.9217), (0.5471, 0.1098, 0.8287), (0.6964, 0.1398, 0.7035), (0.8192, 0.1646, 0.551), (0.9105, 0.1831, 0.377), (0.9667, 0.1946, 0.1882), (0.9853, 0.1985, -0.00814), (0.9653, 0.1947, -0.2054), (0.907, 0.1835, -0.3981), (0.8122, 0.1657, -0.5813), (0.6869, 0.141, -0.7441), (0.5403, 0.1102, -0.8653), (0.3744, 0.0727, -0.9521), (0.1884, 0.0248, -1.03), (0.1964, 0.00086, 0.979), (0.3846, 0.001235, 0.9215), (0.5584, 0.00181, 0.828), (0.7113, 0.002664, 0.7022), (0.8375, 0.003835, 0.5486), (0.932, 0.005188, 0.3733), (0.9905, 0.00629, 0.1835), (1.01, 0.006575, -0.01271), (0.9891, 0.005902, -0.208), (0.9293, 0.004754, -0.3963), (0.8335, 0.003707, -0.5718), (0.7065, 0.002832, -0.727), (0.5544, 0.001717, -0.8521), (0.382, -0.002753, -0.9497), (0.1916, -0.01469, -1.033), (0.1928, -0.03715, 0.979), (0.3775, -0.07326, 0.9212), (0.5484, -0.1061, 0.8273), (0.6994, -0.1343, 0.7005), (0.8251, -0.1561, 0.5448), (0.9211, -0.1707, 0.3661), (0.9822, -0.1785, 0.1726), (0.9887, -0.1958, -0.03528), (0.9607, -0.1995, -0.2294), (0.915, -0.175, -0.4009), (0.8218, -0.1572, -0.5695), (0.6962, -0.1348, -0.7206), (0.5459, -0.1066, -0.8451), (0.3747, -0.07855, -0.9495), (0.1873, -0.05425, -1.037), (0.1817, -0.07372, 0.9789), (0.356, -0.1449, 0.921), (0.5174, -0.21, 0.8266), (0.6609, -0.2658, 0.6985), (0.7825, -0.3092, 0.5397), (0.8802, -0.3367, 0.3538), (0.9409, -0.3576, 0.1399), (0.9238, -0.406, -0.1065), (0.8739, -0.4182, -0.2776), (0.8529, -0.3619, -0.4195), (0.7785, -0.3112, -0.5706), (0.6582, -0.2669, -0.7183), (0.5155, -0.2106, -0.8416), (0.3529, -0.1516, -0.9508), (0.1757, -0.09231, -1.04), (0.1637, -0.1074, 0.9789), (0.3207, -0.211, 0.9208), (0.4665, -0.3058, 0.8262), (0.5968, -0.3873, 0.6971), (0.7098, -0.4504, 0.535), (0.8071, -0.4897, 0.3377), (0.8439, -0.5802, 0.03022), (0.8167, -0.5932, -0.1341), (0.7869, -0.5494, -0.2591), (0.7682, -0.5085, -0.4127), (0.7047, -0.4534, -0.5726), (0.5942, -0.3886, -0.7176), (0.4649, -0.3065, -0.8398), (0.3174, -0.219, -0.9528), (0.1573, -0.1273, -1.043), (0.1395, -0.137, 0.9789), (0.2732, -0.269, 0.9208), (0.3975, -0.39, 0.8261), (0.509, -0.4944, 0.6967), (0.607, -0.5761, 0.5337), (0.6903, -0.6353, 0.3265), (0.6485, -0.8688, -0.02285), (0.6812, -0.7746, -0.1269), (0.6957, -0.6436, -0.2177), (0.6674, -0.6162, -0.3868), (0.6018, -0.5792, -0.5728), (0.5066, -0.4958, -0.7169), (0.3961, -0.3907, -0.8386), (0.2696, -0.2781, -0.9545), (0.1326, -0.1579, -1.045), (0.1099, -0.1613, 0.9789), (0.2151, -0.3166, 0.9209), (0.313, -0.4593, 0.8264), (0.4008, -0.583, 0.6977), (0.4774, -0.6819, 0.5368), (0.5427, -0.7507, 0.3437), (0.5576, -0.8458, 0.08273), (0.552, -0.8426, -0.07859), (0.5523, -0.7614, -0.193), (0.5236, -0.7411, -0.387), (0.4736, -0.6841, -0.5704), (0.3988, -0.5842, -0.7157), (0.3117, -0.4599, -0.8378), (0.2114, -0.3263, -0.9555), (0.1028, -0.1828, -1.047), (0.07611, -0.1793, 0.9789), (0.1487, -0.3521, 0.9211), (0.2163, -0.511, 0.827), (0.2769, -0.6494, 0.6995), (0.3288, -0.7617, 0.5421), (0.3705, -0.8436, 0.3585), (0.398, -0.8938, 0.1549), (0.398, -0.9053, -0.03124), (0.3812, -0.8837, -0.203), (0.3617, -0.8409, -0.3921), (0.3265, -0.763, -0.5667), (0.2754, -0.6503, -0.7141), (0.2153, -0.5116, -0.8369), (0.1451, -0.3619, -0.9552), (0.069, -0.2009, -1.047), (0.03944, -0.1905, 0.979), (0.07668, -0.3741, 0.9214), (0.1114, -0.543, 0.8278), (0.1425, -0.6907, 0.7014), (0.169, -0.8114, 0.5468), (0.1895, -0.9007, 0.3695), (0.2025, -0.9556, 0.1772), (0.2067, -0.9743, -0.01937), (0.2014, -0.9558, -0.2106), (0.1882, -0.9014, -0.394), (0.1677, -0.8121, -0.5632), (0.1415, -0.6913, -0.7126), (0.1106, -0.5435, -0.836), (0.07325, -0.3834, -0.9536), (0.03242, -0.2117, -1.045), (0.001294, -0.1943, 0.9791), (0.001754, -0.3816, 0.9217), (0.00239, -0.5541, 0.8285), (0.003222, -0.7051, 0.703), (0.004199, -0.8289, 0.5501), (0.005146, -0.9208, 0.3756), (0.00578, -0.9774, 0.1866), (0.005879, -0.9966, -0.008841), (0.005409, -0.9776, -0.2031), (0.004529, -0.9211, -0.3892), (0.003506, -0.8293, -0.5607), (0.002555, -0.7055, -0.7113), (0.001755, -0.5544, -0.8352), (-0.001358, -0.39, -0.9507), (-0.005496, -0.2146, -1.042), (-0.03686, -0.1906, 0.9792), (-0.07316, -0.3744, 0.922), (-0.1065, -0.5437, 0.8291), (-0.1357, -0.6921, 0.7042), (-0.1596, -0.8139, 0.5521), (-0.1773, -0.9043, 0.3786), (-0.1882, -0.96, 0.1906), (-0.1919, -0.9789, -0.00459), (-0.1883, -0.9601, -0.1995), (-0.1776, -0.9045, -0.3866), (-0.16, -0.8141, -0.5591), (-0.1362, -0.6924, -0.7103), (-0.1071, -0.544, -0.8347), (-0.07588, -0.3815, -0.947), (-0.04333, -0.2097, -1.039), (-0.07355, -0.1795, 0.9793), (-0.1452, -0.3528, 0.9222), (-0.2112, -0.5124, 0.8296), (-0.269, -0.6523, 0.705), (-0.3165, -0.7671, 0.5533), (-0.3517, -0.8525, 0.3801), (-0.3746, -0.9057, 0.1867), (-0.3848, -0.9186, -0.0002622), (-0.3741, -0.9045, -0.1973), (-0.3519, -0.8525, -0.3853), (-0.3168, -0.7673, -0.5582), (-0.2694, -0.6525, -0.7098), (-0.2117, -0.5126, -0.8344), (-0.1475, -0.3585, -0.9429), (-0.07964, -0.1971, -1.035), (-0.1074, -0.1616, 0.9794), (-0.2115, -0.3175, 0.9224), (-0.3075, -0.4612, 0.83), (-0.3917, -0.5872, 0.7055), (-0.4608, -0.6906, 0.5539), (-0.5072, -0.784, 0.338), (-0.54, -0.8456, 0.09652), (-0.5567, -0.8449, -0.0585), (-0.5501, -0.8086, -0.1945), (-0.5123, -0.7675, -0.3846), (-0.461, -0.6907, -0.5577), (-0.3921, -0.5874, -0.7095), (-0.3081, -0.4615, -0.8343), (-0.2135, -0.3218, -0.9388), (-0.1131, -0.1775, -1.03), (-0.137, -0.1374, 0.9795), (-0.2697, -0.27, 0.9226), (-0.392, -0.3923, 0.8302), (-0.4992, -0.4995, 0.7059), (-0.5871, -0.5874, 0.5543), (-0.6442, -0.6844, 0.2959), (-0.6819, -0.751, 0.02366), (-0.702, -0.7402, -0.1055), (-0.6969, -0.6929, -0.2085), (-0.6527, -0.6528, -0.3843), (-0.5874, -0.5875, -0.5575), (-0.4996, -0.4996, -0.7094), (-0.3926, -0.3925, -0.8344), (-0.2714, -0.273, -0.9352), (-0.1423, -0.1516, -1.025), (-0.005648, -0.01815, -1.059), (-0.1613, -0.1078, 0.9796), (-0.3174, -0.2121, 0.9228), (-0.4612, -0.3082, 0.8304), (-0.5873, -0.3924, 0.7061), (-0.6908, -0.4616, 0.5546), (-0.7605, -0.5313, 0.3393), (-0.8055, -0.5828, 0.08896), (-0.8262, -0.5777, -0.065), (-0.8157, -0.5449, -0.1993), (-0.7679, -0.513, -0.3843), (-0.6911, -0.4617, -0.5576), (-0.5879, -0.3926, -0.7097), (-0.462, -0.3085, -0.8348), (-0.319, -0.214, -0.9325), (-0.1664, -0.1205, -1.021), (-0.1794, -0.07415, 0.9796), (-0.3529, -0.146, 0.9229), (-0.5127, -0.2122, 0.8305), (-0.6528, -0.2703, 0.7062), (-0.7678, -0.3179, 0.5547), (-0.8532, -0.3533, 0.3817), (-0.9051, -0.377, 0.1896), (-0.9235, -0.3829, -0.002252), (-0.906, -0.3751, -0.1966), (-0.8535, -0.3534, -0.3847), (-0.7683, -0.3181, -0.5582), (-0.6536, -0.2705, -0.7105), (-0.5138, -0.2126, -0.8357), (-0.3546, -0.1472, -0.931), (-0.1842, -0.08531, -1.017), (-0.1906, -0.03758, 0.9797), (-0.3747, -0.07427, 0.9229), (-0.5444, -0.1081, 0.8306), (-0.6931, -0.1377, 0.7063), (-0.8152, -0.162, 0.5547), (-0.9059, -0.18, 0.3818), (-0.9618, -0.1912, 0.194), (-0.9807, -0.195, -0.001435), (-0.962, -0.1912, -0.1971), (-0.9064, -0.1802, -0.3855), (-0.8161, -0.1622, -0.5595), (-0.6945, -0.138, -0.7121), (-0.5461, -0.1085, -0.8373), (-0.3768, -0.0751, -0.9308), (-0.1953, -0.04746, -1.014), (-0.1944, 0.0004559, 0.9797), (-0.3821, 0.0003485, 0.923), (-0.5552, 0.0002745, 0.8307), (-0.7068, 0.0002215, 0.7063), (-0.8312, 0.0001814, 0.5547), (-0.9237, 0.0001473, 0.3817), (-0.9807, 0.0001134, 0.1938), (-1.0, 7.096e-05, -0.001874), (-0.9812, 7.895e-06, -0.198), (-0.9248, -8.846e-05, -0.3872), (-0.833, -0.0002156, -0.5623), (-0.7091, -0.0003347, -0.7154), (-0.5577, -0.0004122, -0.84), (-0.3848, -0.0005139, -0.9321), (-0.1991, -0.008382, -1.011), (-0.1907, 0.0385, 0.9798), (-0.3748, 0.07498, 0.923), (-0.5445, 0.1086, 0.8307), (-0.6933, 0.1381, 0.7063), (-0.8153, 0.1624, 0.5547), (-0.9061, 0.1804, 0.3816), (-0.962, 0.1914, 0.1935), (-0.9812, 0.1951, -0.002584), (-0.9629, 0.1912, -0.1996), (-0.9081, 0.1799, -0.3908), (-0.8189, 0.1616, -0.5685), (-0.6976, 0.1371, -0.7223), (-0.5486, 0.1075, -0.8445), (-0.3784, 0.07376, -0.9346), (-0.1955, 0.03043, -1.01), (-0.1796, 0.07508, 0.9798), (-0.3531, 0.1468, 0.923), (-0.5129, 0.2128, 0.8307), (-0.6531, 0.2708, 0.7063), (-0.768, 0.3183, 0.5546), (-0.8536, 0.3536, 0.3814), (-0.9063, 0.3754, 0.1931), (-0.9245, 0.3826, -0.003511), (-0.9078, 0.375, -0.2022), (-0.8575, 0.3528, -0.3975), (-0.7778, 0.3101, -0.6011), (-0.6642, 0.2592, -0.7619), (-0.5191, 0.2111, -0.8512), (-0.3579, 0.145, -0.9379), (-0.1847, 0.0675, -1.009), (-0.1616, 0.1088, 0.9798), (-0.3177, 0.2129, 0.923), (-0.4616, 0.3089, 0.8307), (-0.5877, 0.393, 0.7063), (-0.6912, 0.4621, 0.5546), (-0.7682, 0.5133, 0.3813), (-0.8158, 0.5449, 0.1928), (-0.8324, 0.5554, -0.004355), (-0.8179, 0.5444, -0.2048), (-0.778, 0.5037, -0.4317), (-0.7209, 0.4125, -0.7371), (-0.6133, 0.3446, -0.8709), (-0.4725, 0.2988, -0.8785), (-0.3241, 0.2102, -0.9421), (-0.1669, 0.1014, -1.009), (-0.1373, 0.1384, 0.9798), (-0.2702, 0.2709, 0.923), (-0.3925, 0.3931, 0.8307), (-0.4998, 0.5002, 0.7063), (-0.5878, 0.588, 0.5545), (-0.6533, 0.6533, 0.3812), (-0.6939, 0.6935, 0.1927), (-0.7081, 0.7069, -0.004675), (-0.6961, 0.693, -0.2056), (-0.6703, 0.6297, -0.4795), (-0.6307, 0.5072, -0.8327), (-0.547, 0.4209, -0.956), (-0.4216, 0.3652, -0.929), (-0.2781, 0.2668, -0.9475), (-0.143, 0.1309, -1.01), (-0.1077, 0.1626, 0.9798), (-0.2122, 0.3185, 0.923), (-0.3083, 0.4622, 0.8307), (-0.3926, 0.5881, 0.7062), (-0.4618, 0.6915, 0.5545), (-0.5133, 0.7682, 0.3812), (-0.5452, 0.8155, 0.1927), (-0.5564, 0.8313, -0.004374), (-0.547, 0.8149, -0.2042), (-0.5238, 0.7539, -0.4428), (-0.5148, 0.5813, -0.9017), (-0.4512, 0.4846, -1.015), (-0.3593, 0.4058, -1.008), (-0.2231, 0.3073, -0.9685), (-0.1133, 0.1544, -1.013), (-0.07399, 0.1807, 0.9797), (-0.146, 0.3539, 0.923), (-0.2123, 0.5135, 0.8306), (-0.2704, 0.6535, 0.7062), (-0.3181, 0.7683, 0.5545), (-0.3535, 0.8536, 0.3812), (-0.3755, 0.9061, 0.1928), (-0.3832, 0.9237, -0.003844), (-0.3767, 0.9056, -0.2023), (-0.3554, 0.8495, -0.405), (-0.3839, 0.6268, -0.9792), (-0.3209, 0.5057, -1.144), (-0.2563, 0.4286, -1.089), (-0.1498, 0.3265, -1.016), (-0.07805, 0.1697, -1.021), (-0.03736, 0.1918, 0.9797), (-0.07414, 0.3757, 0.9229), (-0.108, 0.5452, 0.8306), (-0.1377, 0.6937, 0.7062), (-0.162, 0.8156, 0.5544), (-0.1802, 0.9062, 0.3812), (-0.1914, 0.9619, 0.1929), (-0.1954, 0.9806, -0.003483), (-0.1921, 0.9614, -0.2012), (-0.1754, 0.8944, -0.4246), (-0.1852, 0.6434, -1.068), (-0.1342, 0.5237, -1.214), (-0.1031, 0.4367, -1.16), (-0.05587, 0.3276, -1.075), (-0.0379, 0.1763, -1.034), (0.0007354, 0.1956, 0.9797), (0.0005682, 0.3831, 0.9229), (0.000341, 0.7073, 0.7061), (0.0001482, 0.924, 0.3812), (0.02396, 0.897, -0.4693), (0.08475, 0.5551, -1.163), (0.07026, 0.4419, -1.174), (0.04541, 0.3155, -1.13), (0.004149, 0.1761, -1.046)], [], [(0, 474, 7, 8), (5, 477, 15, 16), (475, 0, 8, 9), (478, 5, 16, 17), (1, 475, 9, 10), (479, 478, 17, 18), (476, 1, 10, 11), (480, 479, 18, 19), (2, 476, 11, 12), (481, 480, 19, 20), (3, 2, 12, 13), (473, 81, 6), (307, 481, 20), (4, 3, 13, 14), (474, 473, 6, 7), (477, 4, 14, 15), (14, 13, 28, 29), (7, 6, 21, 22), (15, 14, 29, 30), (8, 7, 22, 23), (16, 15, 30, 31), (9, 8, 23, 24), (17, 16, 31, 32), (10, 9, 24, 25), (18, 17, 32, 33), (11, 10, 25, 26), (19, 18, 33, 34), (12, 11, 26, 27), (20, 19, 34, 35), (13, 12, 27, 28), (6, 81, 21), (307, 20, 35), (33, 32, 47, 48), (26, 25, 40, 41), (34, 33, 48, 49), (27, 26, 41, 42), (35, 34, 49, 50), (28, 27, 42, 43), (21, 81, 36), (307, 35, 50), (29, 28, 43, 44), (22, 21, 36, 37), (30, 29, 44, 45), (23, 22, 37, 38), (31, 30, 45, 46), (24, 23, 38, 39), (32, 31, 46, 47), (25, 24, 39, 40), (45, 44, 59, 60), (38, 37, 52, 53), (46, 45, 60, 61), (39, 38, 53, 54), (47, 46, 61, 62), (40, 39, 54, 55), (48, 47, 62, 63), (41, 40, 55, 56), (49, 48, 63, 64), (42, 41, 56, 57), (50, 49, 64, 65), (43, 42, 57, 58), (36, 81, 51), (307, 50, 65), (44, 43, 58, 59), (37, 36, 51, 52), (64, 63, 78, 79), (57, 56, 71, 72), (65, 64, 79, 80), (58, 57, 72, 73), (51, 81, 66), (307, 65, 80), (59, 58, 73, 74), (52, 51, 66, 67), (60, 59, 74, 75), (53, 52, 67, 68), (61, 60, 75, 76), (54, 53, 68, 69), (62, 61, 76, 77), (55, 54, 69, 70), (63, 62, 77, 78), (56, 55, 70, 71), (68, 67, 83, 84), (76, 75, 91, 92), (69, 68, 84, 85), (77, 76, 92, 93), (70, 69, 85, 86), (78, 77, 93, 94), (71, 70, 86, 87), (79, 78, 94, 95), (72, 71, 87, 88), (80, 79, 95, 96), (73, 72, 88, 89), (66, 81, 82), (307, 80, 96), (74, 73, 89, 90), (67, 66, 82, 83), (75, 74, 90, 91), (88, 87, 102, 103), (96, 95, 110, 111), (89, 88, 103, 104), (82, 81, 97), (307, 96, 111), (90, 89, 104, 105), (83, 82, 97, 98), (91, 90, 105, 106), (84, 83, 98, 99), (92, 91, 106, 107), (85, 84, 99, 100), (93, 92, 107, 108), (86, 85, 100, 101), (94, 93, 108, 109), (87, 86, 101, 102), (95, 94, 109, 110), (107, 106, 121, 122), (100, 99, 114, 115), (108, 107, 122, 123), (101, 100, 115, 116), (109, 108, 123, 124), (102, 101, 116, 117), (110, 109, 124, 125), (103, 102, 117, 118), (111, 110, 125, 126), (104, 103, 118, 119), (97, 81, 112), (307, 111, 126), (105, 104, 119, 120), (98, 97, 112, 113), (106, 105, 120, 121), (99, 98, 113, 114), (126, 125, 140, 141), (119, 118, 133, 134), (112, 81, 127), (307, 126, 141), (120, 119, 134, 135), (113, 112, 127, 128), (121, 120, 135, 136), (114, 113, 128, 129), (122, 121, 136, 137), (115, 114, 129, 130), (123, 122, 137, 138), (116, 115, 130, 131), (124, 123, 138, 139), (117, 116, 131, 132), (125, 124, 139, 140), (118, 117, 132, 133), (130, 129, 144, 145), (138, 137, 152, 153), (131, 130, 145, 146), (139, 138, 153, 154), (132, 131, 146, 147), (140, 139, 154, 155), (133, 132, 147, 148), (141, 140, 155, 156), (134, 133, 148, 149), (127, 81, 142), (307, 141, 156), (135, 134, 149, 150), (128, 127, 142, 143), (136, 135, 150, 151), (129, 128, 143, 144), (137, 136, 151, 152), (149, 148, 163, 164), (142, 81, 157), (307, 156, 171), (150, 149, 164, 165), (143, 142, 157, 158), (151, 150, 165, 166), (144, 143, 158, 159), (152, 151, 166, 167), (145, 144, 159, 160), (153, 152, 167, 168), (146, 145, 160, 161), (154, 153, 168, 169), (147, 146, 161, 162), (155, 154, 169, 170), (148, 147, 162, 163), (156, 155, 170, 171), (168, 167, 182, 183), (161, 160, 175, 176), (169, 168, 183, 184), (162, 161, 176, 177), (170, 169, 184, 185), (163, 162, 177, 178), (171, 170, 185, 186), (164, 163, 178, 179), (157, 81, 172), (307, 171, 186), (165, 164, 179, 180), (158, 157, 172, 173), (166, 165, 180, 181), (159, 158, 173, 174), (167, 166, 181, 182), (160, 159, 174, 175), (307, 186, 201), (180, 179, 194, 195), (173, 172, 187, 188), (181, 180, 195, 196), (174, 173, 188, 189), (182, 181, 196, 197), (175, 174, 189, 190), (183, 182, 197, 198), (176, 175, 190, 191), (184, 183, 198, 199), (177, 176, 191, 192), (185, 184, 199, 200), (178, 177, 192, 193), (186, 185, 200, 201), (179, 178, 193, 194), (172, 81, 187), (199, 198, 213, 214), (192, 191, 206, 207), (200, 199, 214, 215), (193, 192, 207, 208), (201, 200, 215, 216), (194, 193, 208, 209), (187, 81, 202), (307, 201, 216), (195, 194, 209, 210), (188, 187, 202, 203), (196, 195, 210, 211), (189, 188, 203, 204), (197, 196, 211, 212), (190, 189, 204, 205), (198, 197, 212, 213), (191, 190, 205, 206), (203, 202, 217, 218), (211, 210, 225, 226), (204, 203, 218, 219), (212, 211, 226, 227), (205, 204, 219, 220), (213, 212, 227, 228), (206, 205, 220, 221), (214, 213, 228, 229), (207, 206, 221, 222), (215, 214, 229, 230), (208, 207, 222, 223), (216, 215, 230, 231), (209, 208, 223, 224), (202, 81, 217), (307, 216, 231), (210, 209, 224, 225), (222, 221, 236, 237), (230, 229, 244, 245), (223, 222, 237, 238), (231, 230, 245, 246), (224, 223, 238, 239), (217, 81, 232), (307, 231, 246), (225, 224, 239, 240), (218, 217, 232, 233), (226, 225, 240, 241), (219, 218, 233, 234), (227, 226, 241, 242), (220, 219, 234, 235), (228, 227, 242, 243), (221, 220, 235, 236), (229, 228, 243, 244), (241, 240, 255, 256), (234, 233, 248, 249), (242, 241, 256, 257), (235, 234, 249, 250), (243, 242, 257, 258), (236, 235, 250, 251), (244, 243, 258, 259), (237, 236, 251, 252), (245, 244, 259, 260), (238, 237, 252, 253), (246, 245, 260, 261), (239, 238, 253, 254), (232, 81, 247), (307, 246, 261), (240, 239, 254, 255), (233, 232, 247, 248), (260, 259, 274, 275), (253, 252, 267, 268), (261, 260, 275, 276), (254, 253, 268, 269), (247, 81, 262), (307, 261, 276), (255, 254, 269, 270), (248, 247, 262, 263), (256, 255, 270, 271), (249, 248, 263, 264), (257, 256, 271, 272), (250, 249, 264, 265), (258, 257, 272, 273), (251, 250, 265, 266), (259, 258, 273, 274), (252, 251, 266, 267), (264, 263, 278, 279), (272, 271, 286, 287), (265, 264, 279, 280), (273, 272, 287, 288), (266, 265, 280, 281), (274, 273, 288, 289), (267, 266, 281, 282), (275, 274, 289, 290), (268, 267, 282, 283), (276, 275, 290, 291), (269, 268, 283, 284), (262, 81, 277), (307, 276, 291), (270, 269, 284, 285), (263, 262, 277, 278), (271, 270, 285, 286), (283, 282, 297, 298), (291, 290, 305, 306), (284, 283, 298, 299), (277, 81, 292), (307, 291, 306), (285, 284, 299, 300), (278, 277, 292, 293), (286, 285, 300, 301), (279, 278, 293, 294), (287, 286, 301, 302), (280, 279, 294, 295), (288, 287, 302, 303), (281, 280, 295, 296), (289, 288, 303, 304), (282, 281, 296, 297), (290, 289, 304, 305), (302, 301, 317, 318), (295, 294, 310, 311), (303, 302, 318, 319), (296, 295, 311, 312), (304, 303, 319, 320), (297, 296, 312, 313), (305, 304, 320, 321), (298, 297, 313, 314), (306, 305, 321, 322), (299, 298, 314, 315), (292, 81, 308), (307, 306, 322), (300, 299, 315, 316), (293, 292, 308, 309), (301, 300, 316, 317), (294, 293, 309, 310), (322, 321, 336, 337), (315, 314, 329, 330), (308, 81, 323), (307, 322, 337), (316, 315, 330, 331), (309, 308, 323, 324), (317, 316, 331, 332), (310, 309, 324, 325), (318, 317, 332, 333), (311, 310, 325, 326), (319, 318, 333, 334), (312, 311, 326, 327), (320, 319, 334, 335), (313, 312, 327, 328), (321, 320, 335, 336), (314, 313, 328, 329), (334, 333, 348, 349), (327, 326, 341, 342), (335, 334, 349, 350), (328, 327, 342, 343), (336, 335, 350, 351), (329, 328, 343, 344), (337, 336, 351, 352), (330, 329, 344, 345), (323, 81, 338), (307, 337, 352), (331, 330, 345, 346), (324, 323, 338, 339), (332, 331, 346, 347), (325, 324, 339, 340), (333, 332, 347, 348), (326, 325, 340, 341), (338, 81, 353), (307, 352, 367), (346, 345, 360, 361), (339, 338, 353, 354), (347, 346, 361, 362), (340, 339, 354, 355), (348, 347, 362, 363), (341, 340, 355, 356), (349, 348, 363, 364), (342, 341, 356, 357), (350, 349, 364, 365), (343, 342, 357, 358), (351, 350, 365, 366), (344, 343, 358, 359), (352, 351, 366, 367), (345, 344, 359, 360), (357, 356, 371, 372), (365, 364, 379, 380), (358, 357, 372, 373), (366, 365, 380, 381), (359, 358, 373, 374), (367, 366, 381, 382), (360, 359, 374, 375), (353, 81, 368), (307, 367, 382), (361, 360, 375, 376), (354, 353, 368, 369), (362, 361, 376, 377), (355, 354, 369, 370), (363, 362, 377, 378), (356, 355, 370, 371), (364, 363, 378, 379), (376, 375, 390, 391), (369, 368, 383, 384), (377, 376, 391, 392), (370, 369, 384, 385), (378, 377, 392, 393), (371, 370, 385, 386), (379, 378, 393, 394), (372, 371, 386, 387), (380, 379, 394, 395), (373, 372, 387, 388), (381, 380, 395, 396), (374, 373, 388, 389), (382, 381, 396, 397), (375, 374, 389, 390), (368, 81, 383), (307, 382, 397), (395, 394, 409, 410), (388, 387, 402, 403), (396, 395, 410, 411), (389, 388, 403, 404), (397, 396, 411, 412), (390, 389, 404, 405), (383, 81, 398), (307, 397, 412), (391, 390, 405, 406), (384, 383, 398, 399), (392, 391, 406, 407), (385, 384, 399, 400), (393, 392, 407, 408), (386, 385, 400, 401), (394, 393, 408, 409), (387, 386, 401, 402), (399, 398, 413, 414), (407, 406, 421, 422), (400, 399, 414, 415), (408, 407, 422, 423), (401, 400, 415, 416), (409, 408, 423, 424), (402, 401, 416, 417), (410, 409, 424, 425), (403, 402, 417, 418), (411, 410, 425, 426), (404, 403, 418, 419), (412, 411, 426, 427), (405, 404, 419, 420), (398, 81, 413), (307, 412, 427), (406, 405, 420, 421), (418, 417, 432, 433), (426, 425, 440, 441), (419, 418, 433, 434), (427, 426, 441, 442), (420, 419, 434, 435), (413, 81, 428), (307, 427, 442), (421, 420, 435, 436), (414, 413, 428, 429), (422, 421, 436, 437), (415, 414, 429, 430), (423, 422, 437, 438), (416, 415, 430, 431), (424, 423, 438, 439), (417, 416, 431, 432), (425, 424, 439, 440), (437, 436, 451, 452), (430, 429, 444, 445), (438, 437, 452, 453), (431, 430, 445, 446), (439, 438, 453, 454), (432, 431, 446, 447), (440, 439, 454, 455), (433, 432, 447, 448), (441, 440, 455, 456), (434, 433, 448, 449), (442, 441, 456, 457), (435, 434, 449, 450), (428, 81, 443), (307, 442, 457), (436, 435, 450, 451), (429, 428, 443, 444), (456, 455, 470, 471), (449, 448, 463, 464), (457, 456, 471, 472), (450, 449, 464, 465), (443, 81, 458), (307, 457, 472), (451, 450, 465, 466), (444, 443, 458, 459), (452, 451, 466, 467), (445, 444, 459, 460), (453, 452, 467, 468), (446, 445, 460, 461), (454, 453, 468, 469), (447, 446, 461, 462), (455, 454, 469, 470), (448, 447, 462, 463), (468, 467, 477, 5), (461, 460, 0, 475), (469, 468, 5, 478), (462, 461, 475, 1), (470, 469, 478, 479), (463, 462, 1, 476), (471, 470, 479, 480), (464, 463, 476, 2), (472, 471, 480, 481), (465, 464, 2, 3), (458, 81, 473), (307, 472, 481), (466, 465, 3, 4), (459, 458, 473, 474), (467, 466, 4, 477), (460, 459, 474, 0)])
_uv = me_sphere.uv_layers.new(name='UVMap')
_uv.uv.foreach_set('vector', [0.75, 0.8125, 0.75, 0.875, 0.7188, 0.875, 0.7188, 0.8125, 0.75, 0.3125, 0.75, 0.375, 0.7188, 0.375, 0.7188, 0.3125, 0.75, 0.75, 0.75, 0.8125, 0.7188, 0.8125, 0.7188, 0.75, 0.75, 0.25, 0.75, 0.3125, 0.7188, 0.3125, 0.7188, 0.25, 0.75, 0.6875, 0.75, 0.75, 0.7188, 0.75, 0.7188, 0.6875, 0.75, 0.1875, 0.75, 0.25, 0.7188, 0.25, 0.7188, 0.1875, 0.75, 0.625, 0.75, 0.6875, 0.7188, 0.6875, 0.7188, 0.625, 0.75, 0.125, 0.75, 0.1875, 0.7188, 0.1875, 0.7188, 0.125, 0.75, 0.5625, 0.75, 0.625, 0.7188, 0.625, 0.7188, 0.5625, 0.75, 0.0625, 0.75, 0.125, 0.7188, 0.125, 0.7188, 0.0625, 0.75, 0.5, 0.75, 0.5625, 0.7188, 0.5625, 0.7188, 0.5, 0.75, 0.9375, 0.7344, 1.0, 0.7188, 0.9375, 0.7344, 0.0, 0.75, 0.0625, 0.7188, 0.0625, 0.75, 0.4375, 0.75, 0.5, 0.7188, 0.5, 0.7188, 0.4375, 0.75, 0.875, 0.75, 0.9375, 0.7188, 0.9375, 0.7188, 0.875, 0.75, 0.375, 0.75, 0.4375, 0.7188, 0.4375, 0.7188, 0.375, 0.7188, 0.4375, 0.7188, 0.5, 0.6875, 0.5, 0.6875, 0.4375, 0.7188, 0.875, 0.7188, 0.9375, 0.6875, 0.9375, 0.6875, 0.875, 0.7188, 0.375, 0.7188, 0.4375, 0.6875, 0.4375, 0.6875, 0.375, 0.7188, 0.8125, 0.7188, 0.875, 0.6875, 0.875, 0.6875, 0.8125, 0.7188, 0.3125, 0.7188, 0.375, 0.6875, 0.375, 0.6875, 0.3125, 0.7188, 0.75, 0.7188, 0.8125, 0.6875, 0.8125, 0.6875, 0.75, 0.7188, 0.25, 0.7188, 0.3125, 0.6875, 0.3125, 0.6875, 0.25, 0.7188, 0.6875, 0.7188, 0.75, 0.6875, 0.75, 0.6875, 0.6875, 0.7188, 0.1875, 0.7188, 0.25, 0.6875, 0.25, 0.6875, 0.1875, 0.7188, 0.625, 0.7188, 0.6875, 0.6875, 0.6875, 0.6875, 0.625, 0.7188, 0.125, 0.7188, 0.1875, 0.6875, 0.1875, 0.6875, 0.125, 0.7188, 0.5625, 0.7188, 0.625, 0.6875, 0.625, 0.6875, 0.5625, 0.7188, 0.0625, 0.7188, 0.125, 0.6875, 0.125, 0.6875, 0.0625, 0.7188, 0.5, 0.7188, 0.5625, 0.6875, 0.5625, 0.6875, 0.5, 0.7188, 0.9375, 0.7031, 1.0, 0.6875, 0.9375, 0.7031, 0.0, 0.7188, 0.0625, 0.6875, 0.0625, 0.6875, 0.1875, 0.6875, 0.25, 0.6562, 0.25, 0.6562, 0.1875, 0.6875, 0.625, 0.6875, 0.6875, 0.6562, 0.6875, 0.6562, 0.625, 0.6875, 0.125, 0.6875, 0.1875, 0.6562, 0.1875, 0.6562, 0.125, 0.6875, 0.5625, 0.6875, 0.625, 0.6562, 0.625, 0.6562, 0.5625, 0.6875, 0.0625, 0.6875, 0.125, 0.6562, 0.125, 0.6562, 0.0625, 0.6875, 0.5, 0.6875, 0.5625, 0.6562, 0.5625, 0.6562, 0.5, 0.6875, 0.9375, 0.6719, 1.0, 0.6562, 0.9375, 0.6719, 0.0, 0.6875, 0.0625, 0.6562, 0.0625, 0.6875, 0.4375, 0.6875, 0.5, 0.6562, 0.5, 0.6562, 0.4375, 0.6875, 0.875, 0.6875, 0.9375, 0.6562, 0.9375, 0.6562, 0.875, 0.6875, 0.375, 0.6875, 0.4375, 0.6562, 0.4375, 0.6562, 0.375, 0.6875, 0.8125, 0.6875, 0.875, 0.6562, 0.875, 0.6562, 0.8125, 0.6875, 0.3125, 0.6875, 0.375, 0.6562, 0.375, 0.6562, 0.3125, 0.6875, 0.75, 0.6875, 0.8125, 0.6562, 0.8125, 0.6562, 0.75, 0.6875, 0.25, 0.6875, 0.3125, 0.6562, 0.3125, 0.6562, 0.25, 0.6875, 0.6875, 0.6875, 0.75, 0.6562, 0.75, 0.6562, 0.6875, 0.6562, 0.375, 0.6562, 0.4375, 0.625, 0.4375, 0.625, 0.375, 0.6562, 0.8125, 0.6562, 0.875, 0.625, 0.875, 0.625, 0.8125, 0.6562, 0.3125, 0.6562, 0.375, 0.625, 0.375, 0.625, 0.3125, 0.6562, 0.75, 0.6562, 0.8125, 0.625, 0.8125, 0.625, 0.75, 0.6562, 0.25, 0.6562, 0.3125, 0.625, 0.3125, 0.625, 0.25, 0.6562, 0.6875, 0.6562, 0.75, 0.625, 0.75, 0.625, 0.6875, 0.6562, 0.1875, 0.6562, 0.25, 0.625, 0.25, 0.625, 0.1875, 0.6562, 0.625, 0.6562, 0.6875, 0.625, 0.6875, 0.625, 0.625, 0.6562, 0.125, 0.6562, 0.1875, 0.625, 0.1875, 0.625, 0.125, 0.6562, 0.5625, 0.6562, 0.625, 0.625, 0.625, 0.625, 0.5625, 0.6562, 0.0625, 0.6562, 0.125, 0.625, 0.125, 0.625, 0.0625, 0.6562, 0.5, 0.6562, 0.5625, 0.625, 0.5625, 0.625, 0.5, 0.6562, 0.9375, 0.6406, 1.0, 0.625, 0.9375, 0.6406, 0.0, 0.6562, 0.0625, 0.625, 0.0625, 0.6562, 0.4375, 0.6562, 0.5, 0.625, 0.5, 0.625, 0.4375, 0.6562, 0.875, 0.6562, 0.9375, 0.625, 0.9375, 0.625, 0.875, 0.625, 0.125, 0.625, 0.1875, 0.5938, 0.1875, 0.5938, 0.125, 0.625, 0.5625, 0.625, 0.625, 0.5938, 0.625, 0.5938, 0.5625, 0.625, 0.0625, 0.625, 0.125, 0.5938, 0.125, 0.5938, 0.0625, 0.625, 0.5, 0.625, 0.5625, 0.5938, 0.5625, 0.5938, 0.5, 0.625, 0.9375, 0.6094, 1.0, 0.5938, 0.9375, 0.6094, 0.0, 0.625, 0.0625, 0.5938, 0.0625, 0.625, 0.4375, 0.625, 0.5, 0.5938, 0.5, 0.5938, 0.4375, 0.625, 0.875, 0.625, 0.9375, 0.5938, 0.9375, 0.5938, 0.875, 0.625, 0.375, 0.625, 0.4375, 0.5938, 0.4375, 0.5938, 0.375, 0.625, 0.8125, 0.625, 0.875, 0.5938, 0.875, 0.5938, 0.8125, 0.625, 0.3125, 0.625, 0.375, 0.5938, 0.375, 0.5938, 0.3125, 0.625, 0.75, 0.625, 0.8125, 0.5938, 0.8125, 0.5938, 0.75, 0.625, 0.25, 0.625, 0.3125, 0.5938, 0.3125, 0.5938, 0.25, 0.625, 0.6875, 0.625, 0.75, 0.5938, 0.75, 0.5938, 0.6875, 0.625, 0.1875, 0.625, 0.25, 0.5938, 0.25, 0.5938, 0.1875, 0.625, 0.625, 0.625, 0.6875, 0.5938, 0.6875, 0.5938, 0.625, 0.5938, 0.8125, 0.5938, 0.875, 0.5625, 0.875, 0.5625, 0.8125, 0.5938, 0.3125, 0.5938, 0.375, 0.5625, 0.375, 0.5625, 0.3125, 0.5938, 0.75, 0.5938, 0.8125, 0.5625, 0.8125, 0.5625, 0.75, 0.5938, 0.25, 0.5938, 0.3125, 0.5625, 0.3125, 0.5625, 0.25, 0.5938, 0.6875, 0.5938, 0.75, 0.5625, 0.75, 0.5625, 0.6875, 0.5938, 0.1875, 0.5938, 0.25, 0.5625, 0.25, 0.5625, 0.1875, 0.5938, 0.625, 0.5938, 0.6875, 0.5625, 0.6875, 0.5625, 0.625, 0.5938, 0.125, 0.5938, 0.1875, 0.5625, 0.1875, 0.5625, 0.125, 0.5938, 0.5625, 0.5938, 0.625, 0.5625, 0.625, 0.5625, 0.5625, 0.5938, 0.0625, 0.5938, 0.125, 0.5625, 0.125, 0.5625, 0.0625, 0.5938, 0.5, 0.5938, 0.5625, 0.5625, 0.5625, 0.5625, 0.5, 0.5938, 0.9375, 0.5781, 1.0, 0.5625, 0.9375, 0.5781, 0.0, 0.5938, 0.0625, 0.5625, 0.0625, 0.5938, 0.4375, 0.5938, 0.5, 0.5625, 0.5, 0.5625, 0.4375, 0.5938, 0.875, 0.5938, 0.9375, 0.5625, 0.9375, 0.5625, 0.875, 0.5938, 0.375, 0.5938, 0.4375, 0.5625, 0.4375, 0.5625, 0.375, 0.5625, 0.5625, 0.5625, 0.625, 0.5312, 0.625, 0.5312, 0.5625, 0.5625, 0.0625, 0.5625, 0.125, 0.5312, 0.125, 0.5312, 0.0625, 0.5625, 0.5, 0.5625, 0.5625, 0.5312, 0.5625, 0.5312, 0.5, 0.5625, 0.9375, 0.5469, 1.0, 0.5312, 0.9375, 0.5469, 0.0, 0.5625, 0.0625, 0.5312, 0.0625, 0.5625, 0.4375, 0.5625, 0.5, 0.5312, 0.5, 0.5312, 0.4375, 0.5625, 0.875, 0.5625, 0.9375, 0.5312, 0.9375, 0.5312, 0.875, 0.5625, 0.375, 0.5625, 0.4375, 0.5312, 0.4375, 0.5312, 0.375, 0.5625, 0.8125, 0.5625, 0.875, 0.5312, 0.875, 0.5312, 0.8125, 0.5625, 0.3125, 0.5625, 0.375, 0.5312, 0.375, 0.5312, 0.3125, 0.5625, 0.75, 0.5625, 0.8125, 0.5312, 0.8125, 0.5312, 0.75, 0.5625, 0.25, 0.5625, 0.3125, 0.5312, 0.3125, 0.5312, 0.25, 0.5625, 0.6875, 0.5625, 0.75, 0.5312, 0.75, 0.5312, 0.6875, 0.5625, 0.1875, 0.5625, 0.25, 0.5312, 0.25, 0.5312, 0.1875, 0.5625, 0.625, 0.5625, 0.6875, 0.5312, 0.6875, 0.5312, 0.625, 0.5625, 0.125, 0.5625, 0.1875, 0.5312, 0.1875, 0.5312, 0.125, 0.5312, 0.3125, 0.5312, 0.375, 0.5, 0.375, 0.5, 0.3125, 0.5312, 0.75, 0.5312, 0.8125, 0.5, 0.8125, 0.5, 0.75, 0.5312, 0.25, 0.5312, 0.3125, 0.5, 0.3125, 0.5, 0.25, 0.5312, 0.6875, 0.5312, 0.75, 0.5, 0.75, 0.5, 0.6875, 0.5312, 0.1875, 0.5312, 0.25, 0.5, 0.25, 0.5, 0.1875, 0.5312, 0.625, 0.5312, 0.6875, 0.5, 0.6875, 0.5, 0.625, 0.5312, 0.125, 0.5312, 0.1875, 0.5, 0.1875, 0.5, 0.125, 0.5312, 0.5625, 0.5312, 0.625, 0.5, 0.625, 0.5, 0.5625, 0.5312, 0.0625, 0.5312, 0.125, 0.5, 0.125, 0.5, 0.0625, 0.5312, 0.5, 0.5312, 0.5625, 0.5, 0.5625, 0.5, 0.5, 0.5312, 0.9375, 0.5156, 1.0, 0.5, 0.9375, 0.5156, 0.0, 0.5312, 0.0625, 0.5, 0.0625, 0.5312, 0.4375, 0.5312, 0.5, 0.5, 0.5, 0.5, 0.4375, 0.5312, 0.875, 0.5312, 0.9375, 0.5, 0.9375, 0.5, 0.875, 0.5312, 0.375, 0.5312, 0.4375, 0.5, 0.4375, 0.5, 0.375, 0.5312, 0.8125, 0.5312, 0.875, 0.5, 0.875, 0.5, 0.8125, 0.5, 0.0625, 0.5, 0.125, 0.4688, 0.125, 0.4688, 0.0625, 0.5, 0.5, 0.5, 0.5625, 0.4688, 0.5625, 0.4687, 0.5, 0.5, 0.9375, 0.4844, 1.0, 0.4688, 0.9375, 0.4844, 0.0, 0.5, 0.0625, 0.4688, 0.0625, 0.5, 0.4375, 0.5, 0.5, 0.4687, 0.5, 0.4688, 0.4375, 0.5, 0.875, 0.5, 0.9375, 0.4688, 0.9375, 0.4688, 0.875, 0.5, 0.375, 0.5, 0.4375, 0.4688, 0.4375, 0.4688, 0.375, 0.5, 0.8125, 0.5, 0.875, 0.4688, 0.875, 0.4688, 0.8125, 0.5, 0.3125, 0.5, 0.375, 0.4688, 0.375, 0.4687, 0.3125, 0.5, 0.75, 0.5, 0.8125, 0.4688, 0.8125, 0.4688, 0.75, 0.5, 0.25, 0.5, 0.3125, 0.4687, 0.3125, 0.4688, 0.25, 0.5, 0.6875, 0.5, 0.75, 0.4688, 0.75, 0.4687, 0.6875, 0.5, 0.1875, 0.5, 0.25, 0.4688, 0.25, 0.4688, 0.1875, 0.5, 0.625, 0.5, 0.6875, 0.4687, 0.6875, 0.4688, 0.625, 0.5, 0.125, 0.5, 0.1875, 0.4688, 0.1875, 0.4688, 0.125, 0.5, 0.5625, 0.5, 0.625, 0.4688, 0.625, 0.4688, 0.5625, 0.4688, 0.75, 0.4688, 0.8125, 0.4375, 0.8125, 0.4375, 0.75, 0.4688, 0.25, 0.4687, 0.3125, 0.4375, 0.3125, 0.4375, 0.25, 0.4687, 0.6875, 0.4688, 0.75, 0.4375, 0.75, 0.4375, 0.6875, 0.4688, 0.1875, 0.4688, 0.25, 0.4375, 0.25, 0.4375, 0.1875, 0.4688, 0.625, 0.4687, 0.6875, 0.4375, 0.6875, 0.4375, 0.625, 0.4688, 0.125, 0.4688, 0.1875, 0.4375, 0.1875, 0.4375, 0.125, 0.4688, 0.5625, 0.4688, 0.625, 0.4375, 0.625, 0.4375, 0.5625, 0.4688, 0.0625, 0.4688, 0.125, 0.4375, 0.125, 0.4375, 0.0625, 0.4687, 0.5, 0.4688, 0.5625, 0.4375, 0.5625, 0.4375, 0.5, 0.4688, 0.9375, 0.4531, 1.0, 0.4375, 0.9375, 0.4531, 0.0, 0.4688, 0.0625, 0.4375, 0.0625, 0.4688, 0.4375, 0.4687, 0.5, 0.4375, 0.5, 0.4375, 0.4375, 0.4688, 0.875, 0.4688, 0.9375, 0.4375, 0.9375, 0.4375, 0.875, 0.4688, 0.375, 0.4688, 0.4375, 0.4375, 0.4375, 0.4375, 0.375, 0.4688, 0.8125, 0.4688, 0.875, 0.4375, 0.875, 0.4375, 0.8125, 0.4687, 0.3125, 0.4688, 0.375, 0.4375, 0.375, 0.4375, 0.3125, 0.4375, 0.5, 0.4375, 0.5625, 0.4062, 0.5625, 0.4062, 0.5, 0.4375, 0.9375, 0.4219, 1.0, 0.4062, 0.9375, 0.4219, 0.0, 0.4375, 0.0625, 0.4062, 0.0625, 0.4375, 0.4375, 0.4375, 0.5, 0.4062, 0.5, 0.4062, 0.4375, 0.4375, 0.875, 0.4375, 0.9375, 0.4062, 0.9375, 0.4062, 0.875, 0.4375, 0.375, 0.4375, 0.4375, 0.4062, 0.4375, 0.4062, 0.375, 0.4375, 0.8125, 0.4375, 0.875, 0.4062, 0.875, 0.4062, 0.8125, 0.4375, 0.3125, 0.4375, 0.375, 0.4062, 0.375, 0.4062, 0.3125, 0.4375, 0.75, 0.4375, 0.8125, 0.4062, 0.8125, 0.4062, 0.75, 0.4375, 0.25, 0.4375, 0.3125, 0.4062, 0.3125, 0.4062, 0.25, 0.4375, 0.6875, 0.4375, 0.75, 0.4062, 0.75, 0.4062, 0.6875, 0.4375, 0.1875, 0.4375, 0.25, 0.4062, 0.25, 0.4062, 0.1875, 0.4375, 0.625, 0.4375, 0.6875, 0.4062, 0.6875, 0.4062, 0.625, 0.4375, 0.125, 0.4375, 0.1875, 0.4062, 0.1875, 0.4062, 0.125, 0.4375, 0.5625, 0.4375, 0.625, 0.4062, 0.625, 0.4062, 0.5625, 0.4375, 0.0625, 0.4375, 0.125, 0.4062, 0.125, 0.4062, 0.0625, 0.4062, 0.25, 0.4062, 0.3125, 0.375, 0.3125, 0.375, 0.25, 0.4062, 0.6875, 0.4062, 0.75, 0.375, 0.75, 0.375, 0.6875, 0.4062, 0.1875, 0.4062, 0.25, 0.375, 0.25, 0.375, 0.1875, 0.4062, 0.625, 0.4062, 0.6875, 0.375, 0.6875, 0.375, 0.625, 0.4062, 0.125, 0.4062, 0.1875, 0.375, 0.1875, 0.375, 0.125, 0.4062, 0.5625, 0.4062, 0.625, 0.375, 0.625, 0.375, 0.5625, 0.4062, 0.0625, 0.4062, 0.125, 0.375, 0.125, 0.375, 0.0625, 0.4062, 0.5, 0.4062, 0.5625, 0.375, 0.5625, 0.375, 0.5, 0.4062, 0.9375, 0.3906, 1.0, 0.375, 0.9375, 0.3906, 0.0, 0.4062, 0.0625, 0.375, 0.0625, 0.4062, 0.4375, 0.4062, 0.5, 0.375, 0.5, 0.375, 0.4375, 0.4062, 0.875, 0.4062, 0.9375, 0.375, 0.9375, 0.375, 0.875, 0.4062, 0.375, 0.4062, 0.4375, 0.375, 0.4375, 0.375, 0.375, 0.4062, 0.8125, 0.4062, 0.875, 0.375, 0.875, 0.375, 0.8125, 0.4062, 0.3125, 0.4062, 0.375, 0.375, 0.375, 0.375, 0.3125, 0.4062, 0.75, 0.4062, 0.8125, 0.375, 0.8125, 0.375, 0.75, 0.3594, 0.0, 0.375, 0.0625, 0.3438, 0.0625, 0.375, 0.4375, 0.375, 0.5, 0.3437, 0.5, 0.3438, 0.4375, 0.375, 0.875, 0.375, 0.9375, 0.3438, 0.9375, 0.3438, 0.875, 0.375, 0.375, 0.375, 0.4375, 0.3438, 0.4375, 0.3438, 0.375, 0.375, 0.8125, 0.375, 0.875, 0.3438, 0.875, 0.3438, 0.8125, 0.375, 0.3125, 0.375, 0.375, 0.3438, 0.375, 0.3438, 0.3125, 0.375, 0.75, 0.375, 0.8125, 0.3438, 0.8125, 0.3438, 0.75, 0.375, 0.25, 0.375, 0.3125, 0.3438, 0.3125, 0.3438, 0.25, 0.375, 0.6875, 0.375, 0.75, 0.3438, 0.75, 0.3438, 0.6875, 0.375, 0.1875, 0.375, 0.25, 0.3438, 0.25, 0.3438, 0.1875, 0.375, 0.625, 0.375, 0.6875, 0.3438, 0.6875, 0.3438, 0.625, 0.375, 0.125, 0.375, 0.1875, 0.3438, 0.1875, 0.3438, 0.125, 0.375, 0.5625, 0.375, 0.625, 0.3438, 0.625, 0.3438, 0.5625, 0.375, 0.0625, 0.375, 0.125, 0.3438, 0.125, 0.3438, 0.0625, 0.375, 0.5, 0.375, 0.5625, 0.3438, 0.5625, 0.3437, 0.5, 0.375, 0.9375, 0.3594, 1.0, 0.3438, 0.9375, 0.3438, 0.1875, 0.3438, 0.25, 0.3125, 0.25, 0.3125, 0.1875, 0.3438, 0.625, 0.3438, 0.6875, 0.3125, 0.6875, 0.3125, 0.625, 0.3438, 0.125, 0.3438, 0.1875, 0.3125, 0.1875, 0.3125, 0.125, 0.3438, 0.5625, 0.3438, 0.625, 0.3125, 0.625, 0.3125, 0.5625, 0.3438, 0.0625, 0.3438, 0.125, 0.3125, 0.125, 0.3125, 0.0625, 0.3437, 0.5, 0.3438, 0.5625, 0.3125, 0.5625, 0.3125, 0.5, 0.3438, 0.9375, 0.3281, 1.0, 0.3125, 0.9375, 0.3281, 0.0, 0.3438, 0.0625, 0.3125, 0.0625, 0.3438, 0.4375, 0.3437, 0.5, 0.3125, 0.5, 0.3125, 0.4375, 0.3438, 0.875, 0.3438, 0.9375, 0.3125, 0.9375, 0.3125, 0.875, 0.3438, 0.375, 0.3438, 0.4375, 0.3125, 0.4375, 0.3125, 0.375, 0.3438, 0.8125, 0.3438, 0.875, 0.3125, 0.875, 0.3125, 0.8125, 0.3438, 0.3125, 0.3438, 0.375, 0.3125, 0.375, 0.3125, 0.3125, 0.3438, 0.75, 0.3438, 0.8125, 0.3125, 0.8125, 0.3125, 0.75, 0.3438, 0.25, 0.3438, 0.3125, 0.3125, 0.3125, 0.3125, 0.25, 0.3438, 0.6875, 0.3438, 0.75, 0.3125, 0.75, 0.3125, 0.6875, 0.3125, 0.875, 0.3125, 0.9375, 0.2812, 0.9375, 0.2812, 0.875, 0.3125, 0.375, 0.3125, 0.4375, 0.2812, 0.4375, 0.2812, 0.375, 0.3125, 0.8125, 0.3125, 0.875, 0.2812, 0.875, 0.2812, 0.8125, 0.3125, 0.3125, 0.3125, 0.375, 0.2812, 0.375, 0.2812, 0.3125, 0.3125, 0.75, 0.3125, 0.8125, 0.2812, 0.8125, 0.2812, 0.75, 0.3125, 0.25, 0.3125, 0.3125, 0.2812, 0.3125, 0.2812, 0.25, 0.3125, 0.6875, 0.3125, 0.75, 0.2812, 0.75, 0.2812, 0.6875, 0.3125, 0.1875, 0.3125, 0.25, 0.2812, 0.25, 0.2812, 0.1875, 0.3125, 0.625, 0.3125, 0.6875, 0.2812, 0.6875, 0.2812, 0.625, 0.3125, 0.125, 0.3125, 0.1875, 0.2812, 0.1875, 0.2812, 0.125, 0.3125, 0.5625, 0.3125, 0.625, 0.2812, 0.625, 0.2812, 0.5625, 0.3125, 0.0625, 0.3125, 0.125, 0.2812, 0.125, 0.2812, 0.0625, 0.3125, 0.5, 0.3125, 0.5625, 0.2812, 0.5625, 0.2812, 0.5, 0.3125, 0.9375, 0.2969, 1.0, 0.2812, 0.9375, 0.2969, 0.0, 0.3125, 0.0625, 0.2812, 0.0625, 0.3125, 0.4375, 0.3125, 0.5, 0.2812, 0.5, 0.2812, 0.4375, 0.2812, 0.625, 0.2812, 0.6875, 0.25, 0.6875, 0.25, 0.625, 0.2812, 0.125, 0.2812, 0.1875, 0.25, 0.1875, 0.25, 0.125, 0.2812, 0.5625, 0.2812, 0.625, 0.25, 0.625, 0.25, 0.5625, 0.2812, 0.0625, 0.2812, 0.125, 0.25, 0.125, 0.25, 0.0625, 0.2812, 0.5, 0.2812, 0.5625, 0.25, 0.5625, 0.25, 0.5, 0.2812, 0.9375, 0.2656, 1.0, 0.25, 0.9375, 0.2656, 0.0, 0.2812, 0.0625, 0.25, 0.0625, 0.2812, 0.4375, 0.2812, 0.5, 0.25, 0.5, 0.25, 0.4375, 0.2812, 0.875, 0.2812, 0.9375, 0.25, 0.9375, 0.25, 0.875, 0.2812, 0.375, 0.2812, 0.4375, 0.25, 0.4375, 0.25, 0.375, 0.2812, 0.8125, 0.2812, 0.875, 0.25, 0.875, 0.25, 0.8125, 0.2812, 0.3125, 0.2812, 0.375, 0.25, 0.375, 0.25, 0.3125, 0.2812, 0.75, 0.2812, 0.8125, 0.25, 0.8125, 0.25, 0.75, 0.2812, 0.25, 0.2812, 0.3125, 0.25, 0.3125, 0.25, 0.25, 0.2812, 0.6875, 0.2812, 0.75, 0.25, 0.75, 0.25, 0.6875, 0.2812, 0.1875, 0.2812, 0.25, 0.25, 0.25, 0.25, 0.1875, 0.25, 0.375, 0.25, 0.4375, 0.2188, 0.4375, 0.2188, 0.375, 0.25, 0.8125, 0.25, 0.875, 0.2188, 0.875, 0.2188, 0.8125, 0.25, 0.3125, 0.25, 0.375, 0.2188, 0.375, 0.2188, 0.3125, 0.25, 0.75, 0.25, 0.8125, 0.2188, 0.8125, 0.2188, 0.75, 0.25, 0.25, 0.25, 0.3125, 0.2188, 0.3125, 0.2188, 0.25, 0.25, 0.6875, 0.25, 0.75, 0.2188, 0.75, 0.2188, 0.6875, 0.25, 0.1875, 0.25, 0.25, 0.2188, 0.25, 0.2188, 0.1875, 0.25, 0.625, 0.25, 0.6875, 0.2188, 0.6875, 0.2188, 0.625, 0.25, 0.125, 0.25, 0.1875, 0.2188, 0.1875, 0.2188, 0.125, 0.25, 0.5625, 0.25, 0.625, 0.2188, 0.625, 0.2188, 0.5625, 0.25, 0.0625, 0.25, 0.125, 0.2188, 0.125, 0.2188, 0.0625, 0.25, 0.5, 0.25, 0.5625, 0.2188, 0.5625, 0.2187, 0.5, 0.25, 0.9375, 0.2344, 1.0, 0.2188, 0.9375, 0.2344, 0.0, 0.25, 0.0625, 0.2188, 0.0625, 0.25, 0.4375, 0.25, 0.5, 0.2187, 0.5, 0.2188, 0.4375, 0.25, 0.875, 0.25, 0.9375, 0.2188, 0.9375, 0.2188, 0.875, 0.2188, 0.125, 0.2188, 0.1875, 0.1875, 0.1875, 0.1875, 0.125, 0.2188, 0.5625, 0.2188, 0.625, 0.1875, 0.625, 0.1875, 0.5625, 0.2188, 0.0625, 0.2188, 0.125, 0.1875, 0.125, 0.1875, 0.0625, 0.2187, 0.5, 0.2188, 0.5625, 0.1875, 0.5625, 0.1875, 0.5, 0.2188, 0.9375, 0.2031, 1.0, 0.1875, 0.9375, 0.2031, 0.0, 0.2188, 0.0625, 0.1875, 0.0625, 0.2188, 0.4375, 0.2187, 0.5, 0.1875, 0.5, 0.1875, 0.4375, 0.2188, 0.875, 0.2188, 0.9375, 0.1875, 0.9375, 0.1875, 0.875, 0.2188, 0.375, 0.2188, 0.4375, 0.1875, 0.4375, 0.1875, 0.375, 0.2188, 0.8125, 0.2188, 0.875, 0.1875, 0.875, 0.1875, 0.8125, 0.2188, 0.3125, 0.2188, 0.375, 0.1875, 0.375, 0.1875, 0.3125, 0.2188, 0.75, 0.2188, 0.8125, 0.1875, 0.8125, 0.1875, 0.75, 0.2188, 0.25, 0.2188, 0.3125, 0.1875, 0.3125, 0.1875, 0.25, 0.2188, 0.6875, 0.2188, 0.75, 0.1875, 0.75, 0.1875, 0.6875, 0.2188, 0.1875, 0.2188, 0.25, 0.1875, 0.25, 0.1875, 0.1875, 0.2188, 0.625, 0.2188, 0.6875, 0.1875, 0.6875, 0.1875, 0.625, 0.1875, 0.8125, 0.1875, 0.875, 0.1562, 0.875, 0.1562, 0.8125, 0.1875, 0.3125, 0.1875, 0.375, 0.1563, 0.375, 0.1562, 0.3125, 0.1875, 0.75, 0.1875, 0.8125, 0.1562, 0.8125, 0.1562, 0.75, 0.1875, 0.25, 0.1875, 0.3125, 0.1562, 0.3125, 0.1562, 0.25, 0.1875, 0.6875, 0.1875, 0.75, 0.1562, 0.75, 0.1562, 0.6875, 0.1875, 0.1875, 0.1875, 0.25, 0.1562, 0.25, 0.1562, 0.1875, 0.1875, 0.625, 0.1875, 0.6875, 0.1562, 0.6875, 0.1563, 0.625, 0.1875, 0.125, 0.1875, 0.1875, 0.1562, 0.1875, 0.1562, 0.125, 0.1875, 0.5625, 0.1875, 0.625, 0.1563, 0.625, 0.1562, 0.5625, 0.1875, 0.0625, 0.1875, 0.125, 0.1562, 0.125, 0.1563, 0.0625, 0.1875, 0.5, 0.1875, 0.5625, 0.1562, 0.5625, 0.1562, 0.5, 0.1875, 0.9375, 0.1719, 1.0, 0.1563, 0.9375, 0.1719, 0.0, 0.1875, 0.0625, 0.1563, 0.0625, 0.1875, 0.4375, 0.1875, 0.5, 0.1562, 0.5, 0.1562, 0.4375, 0.1875, 0.875, 0.1875, 0.9375, 0.1563, 0.9375, 0.1562, 0.875, 0.1875, 0.375, 0.1875, 0.4375, 0.1562, 0.4375, 0.1563, 0.375, 0.1562, 0.5625, 0.1563, 0.625, 0.125, 0.625, 0.125, 0.5625, 0.1563, 0.0625, 0.1562, 0.125, 0.125, 0.125, 0.125, 0.0625, 0.1562, 0.5, 0.1562, 0.5625, 0.125, 0.5625, 0.125, 0.5, 0.1563, 0.9375, 0.1406, 1.0, 0.125, 0.9375, 0.1406, 0.0, 0.1563, 0.0625, 0.125, 0.0625, 0.1562, 0.4375, 0.1562, 0.5, 0.125, 0.5, 0.125, 0.4375, 0.1562, 0.875, 0.1563, 0.9375, 0.125, 0.9375, 0.125, 0.875, 0.1563, 0.375, 0.1562, 0.4375, 0.125, 0.4375, 0.125, 0.375, 0.1562, 0.8125, 0.1562, 0.875, 0.125, 0.875, 0.125, 0.8125, 0.1562, 0.3125, 0.1563, 0.375, 0.125, 0.375, 0.125, 0.3125, 0.1562, 0.75, 0.1562, 0.8125, 0.125, 0.8125, 0.125, 0.75, 0.1562, 0.25, 0.1562, 0.3125, 0.125, 0.3125, 0.125, 0.25, 0.1562, 0.6875, 0.1562, 0.75, 0.125, 0.75, 0.125, 0.6875, 0.1562, 0.1875, 0.1562, 0.25, 0.125, 0.25, 0.125, 0.1875, 0.1563, 0.625, 0.1562, 0.6875, 0.125, 0.6875, 0.125, 0.625, 0.1562, 0.125, 0.1562, 0.1875, 0.125, 0.1875, 0.125, 0.125, 0.125, 0.3125, 0.125, 0.375, 0.09375, 0.375, 0.09375, 0.3125, 0.125, 0.75, 0.125, 0.8125, 0.09375, 0.8125, 0.09375, 0.75, 0.125, 0.25, 0.125, 0.3125, 0.09375, 0.3125, 0.09375, 0.25, 0.125, 0.6875, 0.125, 0.75, 0.09375, 0.75, 0.09375, 0.6875, 0.125, 0.1875, 0.125, 0.25, 0.09375, 0.25, 0.09375, 0.1875, 0.125, 0.625, 0.125, 0.6875, 0.09375, 0.6875, 0.09375, 0.625, 0.125, 0.125, 0.125, 0.1875, 0.09375, 0.1875, 0.09375, 0.125, 0.125, 0.5625, 0.125, 0.625, 0.09375, 0.625, 0.09375, 0.5625, 0.125, 0.0625, 0.125, 0.125, 0.09375, 0.125, 0.09375, 0.0625, 0.125, 0.5, 0.125, 0.5625, 0.09375, 0.5625, 0.09375, 0.5, 0.125, 0.9375, 0.1094, 1.0, 0.09375, 0.9375, 0.1094, 0.0, 0.125, 0.0625, 0.09375, 0.0625, 0.125, 0.4375, 0.125, 0.5, 0.09375, 0.5, 0.09375, 0.4375, 0.125, 0.875, 0.125, 0.9375, 0.09375, 0.9375, 0.09375, 0.875, 0.125, 0.375, 0.125, 0.4375, 0.09375, 0.4375, 0.09375, 0.375, 0.125, 0.8125, 0.125, 0.875, 0.09375, 0.875, 0.09375, 0.8125, 0.09375, 0.0625, 0.09375, 0.125, 0.0625, 0.125, 0.0625, 0.0625, 0.09375, 0.5, 0.09375, 0.5625, 0.0625, 0.5625, 0.0625, 0.5, 0.09375, 0.9375, 0.07812, 1.0, 0.0625, 0.9375, 0.07812, 0.0, 0.09375, 0.0625, 0.0625, 0.0625, 0.09375, 0.4375, 0.09375, 0.5, 0.0625, 0.5, 0.0625, 0.4375, 0.09375, 0.875, 0.09375, 0.9375, 0.0625, 0.9375, 0.0625, 0.875, 0.09375, 0.375, 0.09375, 0.4375, 0.0625, 0.4375, 0.0625, 0.375, 0.09375, 0.8125, 0.09375, 0.875, 0.0625, 0.875, 0.0625, 0.8125, 0.09375, 0.3125, 0.09375, 0.375, 0.0625, 0.375, 0.0625, 0.3125, 0.09375, 0.75, 0.09375, 0.8125, 0.0625, 0.8125, 0.0625, 0.75, 0.09375, 0.25, 0.09375, 0.3125, 0.0625, 0.3125, 0.0625, 0.25, 0.09375, 0.6875, 0.09375, 0.75, 0.0625, 0.75, 0.0625, 0.6875, 0.09375, 0.1875, 0.09375, 0.25, 0.0625, 0.25, 0.0625, 0.1875, 0.09375, 0.625, 0.09375, 0.6875, 0.0625, 0.6875, 0.0625, 0.625, 0.09375, 0.125, 0.09375, 0.1875, 0.0625, 0.1875, 0.0625, 0.125, 0.09375, 0.5625, 0.09375, 0.625, 0.0625, 0.625, 0.0625, 0.5625, 0.0625, 0.25, 0.0625, 0.3125, 0.03125, 0.3125, 0.03125, 0.25, 0.0625, 0.6875, 0.0625, 0.75, 0.03125, 0.75, 0.03125, 0.6875, 0.0625, 0.1875, 0.0625, 0.25, 0.03125, 0.25, 0.03125, 0.1875, 0.0625, 0.625, 0.0625, 0.6875, 0.03125, 0.6875, 0.03125, 0.625, 0.0625, 0.125, 0.0625, 0.1875, 0.03125, 0.1875, 0.03125, 0.125, 0.0625, 0.5625, 0.0625, 0.625, 0.03125, 0.625, 0.03125, 0.5625, 0.0625, 0.0625, 0.0625, 0.125, 0.03125, 0.125, 0.03125, 0.0625, 0.0625, 0.5, 0.0625, 0.5625, 0.03125, 0.5625, 0.03125, 0.5, 0.0625, 0.9375, 0.04687, 1.0, 0.03125, 0.9375, 0.04687, 0.0, 0.0625, 0.0625, 0.03125, 0.0625, 0.0625, 0.4375, 0.0625, 0.5, 0.03125, 0.5, 0.03125, 0.4375, 0.0625, 0.875, 0.0625, 0.9375, 0.03125, 0.9375, 0.03125, 0.875, 0.0625, 0.375, 0.0625, 0.4375, 0.03125, 0.4375, 0.03125, 0.375, 0.0625, 0.8125, 0.0625, 0.875, 0.03125, 0.875, 0.03125, 0.8125, 0.0625, 0.3125, 0.0625, 0.375, 0.03125, 0.375, 0.03125, 0.3125, 0.0625, 0.75, 0.0625, 0.8125, 0.03125, 0.8125, 0.03125, 0.75, 0.03125, 0.9375, 0.01562, 1.0, 0.0, 0.9375, 0.01562, 0.0, 0.03125, 0.0625, 0.0, 0.0625, 0.03125, 0.4375, 0.03125, 0.5, 0.0, 0.5, 0.0, 0.4375, 0.03125, 0.875, 0.03125, 0.9375, 0.0, 0.9375, 0.0, 0.875, 0.03125, 0.375, 0.03125, 0.4375, 0.0, 0.4375, 0.0, 0.375, 0.03125, 0.8125, 0.03125, 0.875, 0.0, 0.875, 0.0, 0.8125, 0.03125, 0.3125, 0.03125, 0.375, 0.0, 0.375, 0.0, 0.3125, 0.03125, 0.75, 0.03125, 0.8125, 0.0, 0.8125, 0.0, 0.75, 0.03125, 0.25, 0.03125, 0.3125, 0.0, 0.3125, 0.0, 0.25, 0.03125, 0.6875, 0.03125, 0.75, 0.0, 0.75, 0.0, 0.6875, 0.03125, 0.1875, 0.03125, 0.25, 0.0, 0.25, 0.0, 0.1875, 0.03125, 0.625, 0.03125, 0.6875, 0.0, 0.6875, 0.0, 0.625, 0.03125, 0.125, 0.03125, 0.1875, 0.0, 0.1875, 0.0, 0.125, 0.03125, 0.5625, 0.03125, 0.625, 0.0, 0.625, 0.0, 0.5625, 0.03125, 0.0625, 0.03125, 0.125, 0.0, 0.125, 0.0, 0.0625, 0.03125, 0.5, 0.03125, 0.5625, 0.0, 0.5625, 0.0, 0.5, 1.0, 0.6875, 1.0, 0.75, 0.9688, 0.75, 0.9687, 0.6875, 1.0, 0.1875, 1.0, 0.25, 0.9688, 0.25, 0.9687, 0.1875, 1.0, 0.625, 1.0, 0.6875, 0.9687, 0.6875, 0.9688, 0.625, 1.0, 0.125, 1.0, 0.1875, 0.9687, 0.1875, 0.9687, 0.125, 1.0, 0.5625, 1.0, 0.625, 0.9688, 0.625, 0.9687, 0.5625, 1.0, 0.0625, 1.0, 0.125, 0.9687, 0.125, 0.9688, 0.0625, 1.0, 0.5, 1.0, 0.5625, 0.9687, 0.5625, 0.9687, 0.5, 1.0, 0.9375, 0.9844, 1.0, 0.9688, 0.9375, 0.9844, 0.0, 1.0, 0.0625, 0.9688, 0.0625, 1.0, 0.4375, 1.0, 0.5, 0.9687, 0.5, 0.9687, 0.4375, 1.0, 0.875, 1.0, 0.9375, 0.9688, 0.9375, 0.9687, 0.875, 1.0, 0.375, 1.0, 0.4375, 0.9687, 0.4375, 0.9688, 0.375, 1.0, 0.8125, 1.0, 0.875, 0.9687, 0.875, 0.9687, 0.8125, 1.0, 0.3125, 1.0, 0.375, 0.9688, 0.375, 0.9687, 0.3125, 1.0, 0.75, 1.0, 0.8125, 0.9687, 0.8125, 0.9688, 0.75, 1.0, 0.25, 1.0, 0.3125, 0.9687, 0.3125, 0.9688, 0.25, 0.9687, 0.4375, 0.9687, 0.5, 0.9375, 0.5, 0.9375, 0.4375, 0.9687, 0.875, 0.9688, 0.9375, 0.9375, 0.9375, 0.9375, 0.875, 0.9688, 0.375, 0.9687, 0.4375, 0.9375, 0.4375, 0.9375, 0.375, 0.9687, 0.8125, 0.9687, 0.875, 0.9375, 0.875, 0.9375, 0.8125, 0.9687, 0.3125, 0.9688, 0.375, 0.9375, 0.375, 0.9375, 0.3125, 0.9688, 0.75, 0.9687, 0.8125, 0.9375, 0.8125, 0.9375, 0.75, 0.9688, 0.25, 0.9687, 0.3125, 0.9375, 0.3125, 0.9375, 0.25, 0.9687, 0.6875, 0.9688, 0.75, 0.9375, 0.75, 0.9375, 0.6875, 0.9687, 0.1875, 0.9688, 0.25, 0.9375, 0.25, 0.9375, 0.1875, 0.9688, 0.625, 0.9687, 0.6875, 0.9375, 0.6875, 0.9375, 0.625, 0.9687, 0.125, 0.9687, 0.1875, 0.9375, 0.1875, 0.9375, 0.125, 0.9687, 0.5625, 0.9688, 0.625, 0.9375, 0.625, 0.9375, 0.5625, 0.9688, 0.0625, 0.9687, 0.125, 0.9375, 0.125, 0.9375, 0.0625, 0.9687, 0.5, 0.9687, 0.5625, 0.9375, 0.5625, 0.9375, 0.5, 0.9688, 0.9375, 0.9531, 1.0, 0.9375, 0.9375, 0.9531, 0.0, 0.9688, 0.0625, 0.9375, 0.0625, 0.9375, 0.1875, 0.9375, 0.25, 0.9062, 0.25, 0.9062, 0.1875, 0.9375, 0.625, 0.9375, 0.6875, 0.9062, 0.6875, 0.9062, 0.625, 0.9375, 0.125, 0.9375, 0.1875, 0.9062, 0.1875, 0.9062, 0.125, 0.9375, 0.5625, 0.9375, 0.625, 0.9062, 0.625, 0.9062, 0.5625, 0.9375, 0.0625, 0.9375, 0.125, 0.9062, 0.125, 0.9062, 0.0625, 0.9375, 0.5, 0.9375, 0.5625, 0.9062, 0.5625, 0.9062, 0.5, 0.9375, 0.9375, 0.9219, 1.0, 0.9062, 0.9375, 0.9219, 0.0, 0.9375, 0.0625, 0.9062, 0.0625, 0.9375, 0.4375, 0.9375, 0.5, 0.9062, 0.5, 0.9062, 0.4375, 0.9375, 0.875, 0.9375, 0.9375, 0.9062, 0.9375, 0.9062, 0.875, 0.9375, 0.375, 0.9375, 0.4375, 0.9062, 0.4375, 0.9062, 0.375, 0.9375, 0.8125, 0.9375, 0.875, 0.9062, 0.875, 0.9062, 0.8125, 0.9375, 0.3125, 0.9375, 0.375, 0.9062, 0.375, 0.9062, 0.3125, 0.9375, 0.75, 0.9375, 0.8125, 0.9062, 0.8125, 0.9062, 0.75, 0.9375, 0.25, 0.9375, 0.3125, 0.9062, 0.3125, 0.9062, 0.25, 0.9375, 0.6875, 0.9375, 0.75, 0.9062, 0.75, 0.9062, 0.6875, 0.9062, 0.875, 0.9062, 0.9375, 0.875, 0.9375, 0.875, 0.875, 0.9062, 0.375, 0.9062, 0.4375, 0.875, 0.4375, 0.875, 0.375, 0.9062, 0.8125, 0.9062, 0.875, 0.875, 0.875, 0.875, 0.8125, 0.9062, 0.3125, 0.9062, 0.375, 0.875, 0.375, 0.875, 0.3125, 0.9062, 0.75, 0.9062, 0.8125, 0.875, 0.8125, 0.875, 0.75, 0.9062, 0.25, 0.9062, 0.3125, 0.875, 0.3125, 0.875, 0.25, 0.9062, 0.6875, 0.9062, 0.75, 0.875, 0.75, 0.875, 0.6875, 0.9062, 0.1875, 0.9062, 0.25, 0.875, 0.25, 0.875, 0.1875, 0.9062, 0.625, 0.9062, 0.6875, 0.875, 0.6875, 0.875, 0.625, 0.9062, 0.125, 0.9062, 0.1875, 0.875, 0.1875, 0.875, 0.125, 0.9062, 0.5625, 0.9062, 0.625, 0.875, 0.625, 0.875, 0.5625, 0.9062, 0.0625, 0.9062, 0.125, 0.875, 0.125, 0.875, 0.0625, 0.9062, 0.5, 0.9062, 0.5625, 0.875, 0.5625, 0.875, 0.5, 0.9062, 0.9375, 0.8906, 1.0, 0.875, 0.9375, 0.8906, 0.0, 0.9062, 0.0625, 0.875, 0.0625, 0.9062, 0.4375, 0.9062, 0.5, 0.875, 0.5, 0.875, 0.4375, 0.875, 0.625, 0.875, 0.6875, 0.8437, 0.6875, 0.8438, 0.625, 0.875, 0.125, 0.875, 0.1875, 0.8437, 0.1875, 0.8438, 0.125, 0.875, 0.5625, 0.875, 0.625, 0.8438, 0.625, 0.8437, 0.5625, 0.875, 0.0625, 0.875, 0.125, 0.8438, 0.125, 0.8438, 0.0625, 0.875, 0.5, 0.875, 0.5625, 0.8437, 0.5625, 0.8437, 0.5, 0.875, 0.9375, 0.8594, 1.0, 0.8438, 0.9375, 0.8594, 0.0, 0.875, 0.0625, 0.8438, 0.0625, 0.875, 0.4375, 0.875, 0.5, 0.8437, 0.5, 0.8437, 0.4375, 0.875, 0.875, 0.875, 0.9375, 0.8438, 0.9375, 0.8438, 0.875, 0.875, 0.375, 0.875, 0.4375, 0.8437, 0.4375, 0.8438, 0.375, 0.875, 0.8125, 0.875, 0.875, 0.8438, 0.875, 0.8437, 0.8125, 0.875, 0.3125, 0.875, 0.375, 0.8438, 0.375, 0.8437, 0.3125, 0.875, 0.75, 0.875, 0.8125, 0.8437, 0.8125, 0.8438, 0.75, 0.875, 0.25, 0.875, 0.3125, 0.8437, 0.3125, 0.8438, 0.25, 0.875, 0.6875, 0.875, 0.75, 0.8438, 0.75, 0.8437, 0.6875, 0.875, 0.1875, 0.875, 0.25, 0.8438, 0.25, 0.8437, 0.1875, 0.8438, 0.375, 0.8437, 0.4375, 0.8125, 0.4375, 0.8125, 0.375, 0.8437, 0.8125, 0.8438, 0.875, 0.8125, 0.875, 0.8125, 0.8125, 0.8437, 0.3125, 0.8438, 0.375, 0.8125, 0.375, 0.8125, 0.3125, 0.8438, 0.75, 0.8437, 0.8125, 0.8125, 0.8125, 0.8125, 0.75, 0.8438, 0.25, 0.8437, 0.3125, 0.8125, 0.3125, 0.8125, 0.25, 0.8437, 0.6875, 0.8438, 0.75, 0.8125, 0.75, 0.8125, 0.6875, 0.8437, 0.1875, 0.8438, 0.25, 0.8125, 0.25, 0.8125, 0.1875, 0.8438, 0.625, 0.8437, 0.6875, 0.8125, 0.6875, 0.8125, 0.625, 0.8438, 0.125, 0.8437, 0.1875, 0.8125, 0.1875, 0.8125, 0.125, 0.8437, 0.5625, 0.8438, 0.625, 0.8125, 0.625, 0.8125, 0.5625, 0.8438, 0.0625, 0.8438, 0.125, 0.8125, 0.125, 0.8125, 0.0625, 0.8437, 0.5, 0.8437, 0.5625, 0.8125, 0.5625, 0.8125, 0.5, 0.8438, 0.9375, 0.8281, 1.0, 0.8125, 0.9375, 0.8281, 0.0, 0.8438, 0.0625, 0.8125, 0.0625, 0.8437, 0.4375, 0.8437, 0.5, 0.8125, 0.5, 0.8125, 0.4375, 0.8438, 0.875, 0.8438, 0.9375, 0.8125, 0.9375, 0.8125, 0.875, 0.8125, 0.125, 0.8125, 0.1875, 0.7812, 0.1875, 0.7812, 0.125, 0.8125, 0.5625, 0.8125, 0.625, 0.7812, 0.625, 0.7812, 0.5625, 0.8125, 0.0625, 0.8125, 0.125, 0.7812, 0.125, 0.7812, 0.0625, 0.8125, 0.5, 0.8125, 0.5625, 0.7812, 0.5625, 0.7812, 0.5, 0.8125, 0.9375, 0.7969, 1.0, 0.7812, 0.9375, 0.7969, 0.0, 0.8125, 0.0625, 0.7812, 0.0625, 0.8125, 0.4375, 0.8125, 0.5, 0.7812, 0.5, 0.7812, 0.4375, 0.8125, 0.875, 0.8125, 0.9375, 0.7812, 0.9375, 0.7812, 0.875, 0.8125, 0.375, 0.8125, 0.4375, 0.7812, 0.4375, 0.7812, 0.375, 0.8125, 0.8125, 0.8125, 0.875, 0.7812, 0.875, 0.7812, 0.8125, 0.8125, 0.3125, 0.8125, 0.375, 0.7812, 0.375, 0.7812, 0.3125, 0.8125, 0.75, 0.8125, 0.8125, 0.7812, 0.8125, 0.7812, 0.75, 0.8125, 0.25, 0.8125, 0.3125, 0.7812, 0.3125, 0.7812, 0.25, 0.8125, 0.6875, 0.8125, 0.75, 0.7812, 0.75, 0.7812, 0.6875, 0.8125, 0.1875, 0.8125, 0.25, 0.7812, 0.25, 0.7812, 0.1875, 0.8125, 0.625, 0.8125, 0.6875, 0.7812, 0.6875, 0.7812, 0.625, 0.7812, 0.3125, 0.7812, 0.375, 0.75, 0.375, 0.75, 0.3125, 0.7812, 0.75, 0.7812, 0.8125, 0.75, 0.8125, 0.75, 0.75, 0.7812, 0.25, 0.7812, 0.3125, 0.75, 0.3125, 0.75, 0.25, 0.7812, 0.6875, 0.7812, 0.75, 0.75, 0.75, 0.75, 0.6875, 0.7812, 0.1875, 0.7812, 0.25, 0.75, 0.25, 0.75, 0.1875, 0.7812, 0.625, 0.7812, 0.6875, 0.75, 0.6875, 0.75, 0.625, 0.7812, 0.125, 0.7812, 0.1875, 0.75, 0.1875, 0.75, 0.125, 0.7812, 0.5625, 0.7812, 0.625, 0.75, 0.625, 0.75, 0.5625, 0.7812, 0.0625, 0.7812, 0.125, 0.75, 0.125, 0.75, 0.0625, 0.7812, 0.5, 0.7812, 0.5625, 0.75, 0.5625, 0.75, 0.5, 0.7812, 0.9375, 0.7656, 1.0, 0.75, 0.9375, 0.7656, 0.0, 0.7812, 0.0625, 0.75, 0.0625, 0.7812, 0.4375, 0.7812, 0.5, 0.75, 0.5, 0.75, 0.4375, 0.7812, 0.875, 0.7812, 0.9375, 0.75, 0.9375, 0.75, 0.875, 0.7812, 0.375, 0.7812, 0.4375, 0.75, 0.4375, 0.75, 0.375, 0.7812, 0.8125, 0.7812, 0.875, 0.75, 0.875, 0.75, 0.8125])
me_sphere.update()

# ---- curves / text
cu_nurbspath = bpy.data.curves.new('NurbsPath', 'CURVE')
cu_nurbspath.dimensions = '3D'
_sp = cu_nurbspath.splines.new('NURBS'); _sp.points.add(25)
_sp.points.foreach_set('co', [-0.1168, -0.03964, 5.829, 1.0, -0.09339, 0.0441, 4.327, 1.0, 0.09381, 0.2508, 4.512, 1.0, -0.03502, 0.4465, 4.128, 1.0, -0.3982, 0.3493, 4.104, 1.0, -0.7536, -0.05875, 3.822, 1.0, 0.01297, -0.3447, 4.131, 1.0, 0.7536, 0.1363, 3.544, 1.0, 0.2879, 0.8238, 3.519, 1.0, -0.5421, 1.058, 3.092, 1.0, -1.288, 0.2737, 2.882, 1.0, -0.9183, -0.7706, 2.988, 1.0, 0.4306, -0.9006, 3.138, 1.0, 1.339, -0.3738, 2.322, 1.0, 1.455, 1.015, 1.638, 1.0, 0.1064, 1.754, 1.858, 1.0, -0.9961, 1.774, 1.397, 1.0, -1.962, 0.8928, 1.2, 1.0, -2.086, -0.3978, 1.216, 1.0, -1.288, -1.475, 1.418, 1.0, 0.1712, -1.722, 1.71, 1.0, 1.948, -1.188, 0.624, 1.0, 2.571, 0.726, 0.1841, 1.0, 1.332, 2.516, 0.1051, 1.0, -0.808, 2.639, 0.2454, 1.0, -0.808, 2.639, 0.2454, 1.0])
_sp.points.foreach_set('radius', [0.02391, 1.0, 0.0237, 0.4741, 0.4741, 0.4741, 0.4741, 0.4741, 0.4741, 0.4741, 0.4741, 0.4741, 0.4741, 0.4741, 0.4741, 0.4741, 0.4052, 0.4741, 0.4741, 0.4741, 0.4741, 0.8377, 0.4741, 0.4741, 0.04732, 0.04732])
_sp.order_u = 5
_sp.order_v = 0
_sp.use_endpoint_u = True
cu_nurbspath.use_path = True
cu_nurbspath.bevel_mode = 'OBJECT'
cu_nurbspath.fill_mode = 'FULL'
cu_beziercircle = bpy.data.curves.new('BezierCircle', 'CURVE')
cu_beziercircle.dimensions = '3D'
_sp = cu_beziercircle.splines.new('BEZIER'); _sp.bezier_points.add(9)
_sp.bezier_points.foreach_set('co', [-0.4509, 0.03222, -0.05647, -0.3683, 0.3098, -0.1936, -0.5629, 0.5984, -0.1573, -0.01951, 1.04, 0.403, 0.1878, 0.7924, -0.1895, 0.4005, 0.9323, -0.02702, 0.4923, 0.5133, -0.1624, 0.5407, 0.2248, -0.1032, 0.5943, -0.08741, -0.007809, 0.07631, -0.7006, 0.04359])
_sp.bezier_points.foreach_set('handle_left', [-0.3869, -0.2998, 0.05031, -0.3469, 0.1887, -0.1704, -0.5675, 0.4789, -0.2234, -0.3539, 0.9935, 0.4958, -0.06081, 0.7686, -0.1059, 0.2984, 0.985, -0.05365, 0.4591, 0.6855, -0.1531, 0.5218, 0.3362, -0.1316, 0.6288, 0.03451, -0.03298, 0.3899, -0.712, 0.05544])
_sp.bezier_points.foreach_set('handle_right', [-0.4735, 0.1493, -0.09413, -0.3916, 0.442, -0.2189, -0.5513, 0.9045, 0.01214, 0.2321, 1.074, 0.3333, 0.2991, 0.8031, -0.2269, 0.5526, 0.8539, 0.01264, 0.5144, 0.3991, -0.1686, 0.5616, 0.1013, -0.07171, 0.5106, -0.3838, 0.05338, -0.2778, -0.6877, 0.03021])
for _p, _l, _r in zip(_sp.bezier_points, ['AUTO', 'AUTO', 'AUTO', 'AUTO', 'AUTO', 'AUTO', 'AUTO', 'AUTO', 'AUTO', 'AUTO'], ['AUTO', 'AUTO', 'AUTO', 'AUTO', 'AUTO', 'AUTO', 'AUTO', 'AUTO', 'AUTO', 'AUTO']): _p.handle_left_type = _l; _p.handle_right_type = _r
_sp.order_u = 0
_sp.order_v = 0
_sp.use_cyclic_u = True
cu_beziercircle.use_path = True
cu_beziercircle.fill_mode = 'FULL'
cu_nurbspath_001 = bpy.data.curves.new('NurbsPath.001', 'CURVE')
cu_nurbspath_001.dimensions = '3D'
_sp = cu_nurbspath_001.splines.new('NURBS'); _sp.points.add(25)
_sp.points.foreach_set('co', [-0.1168, -0.03964, 5.829, 1.0, -0.09339, 0.0441, 4.327, 1.0, 0.09381, 0.2508, 4.512, 1.0, -0.03502, 0.4465, 4.128, 1.0, -0.3982, 0.3493, 4.104, 1.0, -0.7536, -0.05875, 3.822, 1.0, 0.01297, -0.3447, 4.131, 1.0, 0.7536, 0.1363, 3.544, 1.0, 0.2879, 0.8238, 3.519, 1.0, -0.5421, 1.058, 3.092, 1.0, -1.288, 0.2737, 2.882, 1.0, -0.9183, -0.7706, 2.988, 1.0, 0.4306, -0.9006, 3.138, 1.0, 1.339, -0.3738, 2.322, 1.0, 1.455, 1.015, 1.638, 1.0, 0.1064, 1.754, 1.858, 1.0, -0.9961, 1.774, 1.397, 1.0, -1.962, 0.8928, 1.2, 1.0, -2.086, -0.3978, 1.216, 1.0, -1.288, -1.475, 1.418, 1.0, 0.1712, -1.722, 1.71, 1.0, 1.948, -1.188, 0.624, 1.0, 2.571, 0.726, 0.1841, 1.0, 1.332, 2.516, 0.1051, 1.0, -0.808, 2.639, 0.2454, 1.0, -0.808, 2.639, 0.2454, 1.0])
_sp.points.foreach_set('radius', [0.02391, 1.0, 0.0237, 0.4741, 0.4741, 0.4741, 0.4741, 0.4741, 0.4741, 0.4741, 0.4741, 0.4741, 0.4741, 0.4741, 0.4741, 0.4741, 0.4052, 0.4741, 0.4741, 0.4741, 0.4741, 0.8377, 0.4741, 0.4741, 0.04732, 0.04732])
_sp.order_u = 5
_sp.order_v = 0
_sp.use_endpoint_u = True
cu_nurbspath_001.use_path = True
cu_nurbspath_001.bevel_mode = 'OBJECT'
cu_nurbspath_001.fill_mode = 'FULL'
cu_beziercircle_001 = bpy.data.curves.new('BezierCircle.001', 'CURVE')
cu_beziercircle_001.dimensions = '3D'
_sp = cu_beziercircle_001.splines.new('BEZIER'); _sp.bezier_points.add(9)
_sp.bezier_points.foreach_set('co', [-0.4509, 0.03222, -0.05647, -0.3683, 0.3098, -0.1936, -0.5629, 0.5984, -0.1573, -0.01951, 1.04, 0.403, 0.1878, 0.7924, -0.1895, 0.4005, 0.9323, -0.02702, 0.4923, 0.5133, -0.1624, 0.5407, 0.2248, -0.1032, 0.5943, -0.08741, -0.007809, 0.07631, -0.7006, 0.04359])
_sp.bezier_points.foreach_set('handle_left', [-0.3869, -0.2998, 0.05031, -0.3469, 0.1887, -0.1704, -0.5675, 0.4789, -0.2234, -0.3539, 0.9935, 0.4958, -0.06081, 0.7686, -0.1059, 0.2984, 0.985, -0.05365, 0.4591, 0.6855, -0.1531, 0.5218, 0.3362, -0.1316, 0.6288, 0.03451, -0.03298, 0.3899, -0.712, 0.05544])
_sp.bezier_points.foreach_set('handle_right', [-0.4735, 0.1493, -0.09413, -0.3916, 0.442, -0.2189, -0.5513, 0.9045, 0.01214, 0.2321, 1.074, 0.3333, 0.2991, 0.8031, -0.2269, 0.5526, 0.8539, 0.01264, 0.5144, 0.3991, -0.1686, 0.5616, 0.1013, -0.07171, 0.5106, -0.3838, 0.05338, -0.2778, -0.6877, 0.03021])
for _p, _l, _r in zip(_sp.bezier_points, ['AUTO', 'AUTO', 'AUTO', 'AUTO', 'AUTO', 'AUTO', 'AUTO', 'AUTO', 'AUTO', 'AUTO'], ['AUTO', 'AUTO', 'AUTO', 'AUTO', 'AUTO', 'AUTO', 'AUTO', 'AUTO', 'AUTO', 'AUTO']): _p.handle_left_type = _l; _p.handle_right_type = _r
_sp.order_u = 0
_sp.order_v = 0
_sp.use_cyclic_u = True
cu_beziercircle_001.use_path = True
cu_beziercircle_001.fill_mode = 'FULL'

# ---- objects
ob_nurbspath = bpy.data.objects.new('NurbsPath', cu_nurbspath)
ob_beziercircle = bpy.data.objects.new('BezierCircle', cu_beziercircle)
ob_nurbspath_001 = bpy.data.objects.new('NurbsPath.001', cu_nurbspath_001)
ob_beziercircle_001 = bpy.data.objects.new('BezierCircle.001', cu_beziercircle_001)
ob_cube = bpy.data.objects.new('Cube', me_cube)
ob_light = bpy.data.objects.new('Light', light_light)
ob_camera = bpy.data.objects.new('Camera', cam_camera)
ob_empty = bpy.data.objects.new('Empty', None)
ob_empty_001 = bpy.data.objects.new('Empty.001', None)
ob_cylinder = bpy.data.objects.new('Cylinder', me_cylinder)
ob_cylinder_001 = bpy.data.objects.new('Cylinder.001', me_cylinder_001)
ob_cylinder_002 = bpy.data.objects.new('Cylinder.002', me_cylinder_002)
ob_cube_001 = bpy.data.objects.new('Cube.001', me_cube_001)
ob_cylinder_003 = bpy.data.objects.new('Cylinder.003', me_cylinder_003)
ob_cube_002 = bpy.data.objects.new('Cube.002', me_cube_002)
ob_sphere = bpy.data.objects.new('Sphere', me_sphere)

# ---- transforms, parenting, visibility, modifiers, constraints
ob_nurbspath.location = (0.0, 0.0, 0.0)
ob_beziercircle.location = (5.112, 0.0, 0.0)
ob_nurbspath_001.location = (9.666, -0.4943, 0.1453)
ob_beziercircle_001.location = (14.78, -0.4943, 0.1453)
ob_cube.location = (-0.009158, 0.0, 1.788)
ob_cube.scale = (0.2066, 0.2066, 0.2066)
ob_cube.lock_rotations_4d = False
ob_cube.empty_display_type = 'ARROWS'
ob_cube.lineart.crease_threshold = 0.0
_m = ob_cube.modifiers.new('Mirror', 'MIRROR')
_m.use_clip = True
ob_light.location = (4.076, 1.005, 5.904)
ob_light.rotation_euler = (0.6503, 0.05522, 1.866)
ob_light.lock_rotations_4d = False
ob_light.empty_display_type = 'ARROWS'
ob_light.color = (0.0, 0.0, 0.0, 0.0)
ob_light.lineart.crease_threshold = 0.0
ob_camera.location = (7.359, -6.926, 4.958)
ob_camera.rotation_euler = (1.109, 0.0, 0.8149)
ob_camera.lock_rotations_4d = False
ob_camera.empty_display_type = 'ARROWS'
ob_camera.color = (0.0, 0.0, 0.0, 0.0)
ob_camera.display_type = 'WIRE'
ob_camera.lineart.crease_threshold = 0.0
ob_empty.location = (1.232, 4.813, 1.64)
ob_empty.rotation_euler = (1.571, 0.0, 0.0)
ob_empty.empty_display_type = 'IMAGE'
ob_empty.empty_display_size = 5.0
ob_empty.use_empty_image_alpha = True
ob_empty.color = (1.0, 1.0, 1.0, 0.1957)
ob_empty_001.location = (4.429, -1.187, 1.586)
ob_empty_001.rotation_euler = (1.571, 0.0, 1.571)
ob_empty_001.empty_display_type = 'IMAGE'
ob_empty_001.empty_display_size = 5.0
ob_empty_001.use_empty_image_alpha = True
ob_empty_001.color = (1.0, 1.0, 1.0, 0.1957)
ob_cylinder.location = (0.1122, -1.716e-07, 1.277)
ob_cylinder.scale = (0.1089, 0.1089, 0.1089)
_m = ob_cylinder.modifiers.new('Mirror', 'MIRROR')
_m.use_clip = True
_m.merge_threshold = 0.231
_m.mirror_object = ob_cube
ob_cylinder_001.location = (0.286, 0.04431, 2.067)
ob_cylinder_001.rotation_euler = (9.754e-07, -1.449, -1.102e-06)
ob_cylinder_001.scale = (0.1031, 0.1031, 0.1031)
_m = ob_cylinder_001.modifiers.new('Mirror', 'MIRROR')
_m.mirror_object = ob_cube
ob_cylinder_002.location = (0.2646, 0.04431, 2.067)
ob_cylinder_002.rotation_euler = (9.754e-07, -1.449, -1.102e-06)
ob_cylinder_002.scale = (0.1031, 0.1031, 0.1031)
_m = ob_cylinder_002.modifiers.new('Mirror', 'MIRROR')
_m.mirror_object = ob_cube
ob_cube_001.location = (-0.02482, -3.481e-07, 2.591)
ob_cube_001.scale = (0.2762, 0.2762, 0.2762)
ob_cube_001.hide_render = True
_m = ob_cube_001.modifiers.new('Mirror', 'MIRROR')
_m.use_clip = True
ob_cylinder_003.location = (-0.01039, -3.046e-07, 2.267)
ob_cylinder_003.scale = (-0.06163, -0.06163, -0.06163)
ob_cube_002.location = (-0.01287, -0.2847, 2.683)
ob_cube_002.scale = (0.2762, 0.2762, 0.2762)
_m = ob_cube_002.modifiers.new('ParticleSystem', 'PARTICLE_SYSTEM')
ob_sphere.location = (-0.0282, 0.04945, 2.827)
ob_sphere.scale = (0.3341, 0.3341, 0.3341)
cu_nurbspath.bevel_object = ob_beziercircle
cu_nurbspath_001.bevel_object = ob_beziercircle_001

# ---- collection membership
scene.collection.objects.link(ob_nurbspath)
scene.collection.objects.link(ob_beziercircle)
scene.collection.objects.link(ob_nurbspath_001)
scene.collection.objects.link(ob_beziercircle_001)
col_collection.objects.link(ob_cube)
col_collection.objects.link(ob_light)
col_collection.objects.link(ob_camera)
col_collection.objects.link(ob_empty)
col_collection.objects.link(ob_empty_001)
col_collection.objects.link(ob_cylinder)
col_collection.objects.link(ob_cylinder_001)
col_collection.objects.link(ob_cylinder_002)
col_collection.objects.link(ob_cube_001)
col_collection.objects.link(ob_cylinder_003)
col_collection.objects.link(ob_cube_002)
col_collection.objects.link(ob_sphere)

# ---- scene / render settings (as saved in the file)
scene.camera = ob_camera
scene.frame_start = 1; scene.frame_end = 250; scene.frame_set(88)
scene.render.engine = 'BLENDER_EEVEE_NEXT'
scene.cycles.sampling_pattern = 'TABULATED_SOBOL'
scene.cycles.use_light_tree = False
scene.view_settings.view_transform = 'Filmic'
bpy.context.view_layer.update()
